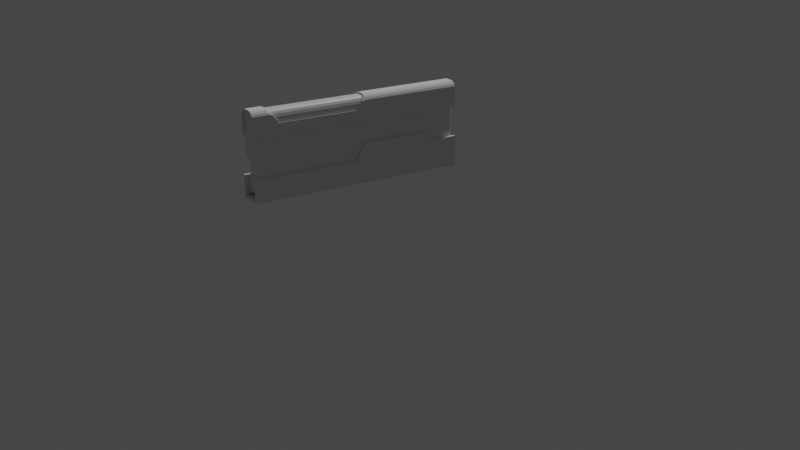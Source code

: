 # Source: gun.blend  (saved by Blender 2.91.10; exported with 4.5.12 LTS)
import bpy
from mathutils import Matrix  # noqa: F401  (used for matrix-valued properties, if any)

bpy.ops.wm.read_factory_settings(use_empty=True)
scene = bpy.context.scene
scene.name = 'Scene'

# ---- collections
col_collection = bpy.data.collections.new('Collection'); scene.collection.children.link(col_collection)

# ---- materials (node trees are filled in below, after node groups)
mat_material = bpy.data.materials.new('Material')
mat_material.alpha_threshold = 0.0
mat_material.use_transparent_shadow = False
mat_material.line_color = (0.0, 0.0, 0.0, 1.0)

# ---- material node trees
mat_material.use_nodes = True; mat_material.node_tree.nodes.clear()
_N = mat_material.node_tree.nodes; _L = mat_material.node_tree.links
n0 = _N.new('ShaderNodeOutputMaterial'); n0.name = 'Material Output'; n0.location = (300, 300)
n1 = _N.new('ShaderNodeBsdfPrincipled'); n1.name = 'Principled BSDF'; n1.location = (10, 300)
n1.distribution = 'GGX'
n1.subsurface_method = 'BURLEY'
n1.inputs[2].default_value = 0.4
n1.inputs[3].default_value = 1.45
n1.inputs[27].default_value = (0.0, 0.0, 0.0, 1.0)
n1.inputs[28].default_value = 1.0
_L.new(n1.outputs[0], n0.inputs[0])
n0.is_active_output = True

# ---- world
world_world = bpy.data.worlds.new('World'); scene.world = world_world
world_world.use_nodes = True; world_world.node_tree.nodes.clear()
_N = world_world.node_tree.nodes; _L = world_world.node_tree.links
n0 = _N.new('ShaderNodeOutputWorld'); n0.name = 'World Output'; n0.location = (300, 300)
n1 = _N.new('ShaderNodeBackground'); n1.name = 'Background'; n1.location = (10, 300)
n1.inputs[0].default_value = (0.05088, 0.05088, 0.05088, 1.0)
_L.new(n1.outputs[0], n0.inputs[0])
n0.is_active_output = True
world_world.color = (0.05088, 0.05088, 0.05088)
world_world.use_sun_shadow = False
world_world.sun_shadow_jitter_overblur = 0.0

# ---- cameras
cam_camera = bpy.data.cameras.new('Camera')
cam_camera.clip_end = 100.0
cam_camera.ortho_scale = 7.314

# ---- lights
light_light = bpy.data.lights.new('Light', 'POINT')
light_light.transmission_factor = 0.0
light_light.energy = 1000.0
light_light.shadow_soft_size = 0.1
light_light.shadow_maximum_resolution = 0.006
light_light.use_absolute_resolution = True

# ---- meshes
me_cube = bpy.data.meshes.new('Cube')
me_cube.from_pydata([(-0.003021, 0.01775, 0.04183), (0.0, 0.01473, 0.04183), (-0.002087, 0.01761, 0.04183), (-0.001245, 0.01718, 0.04183), (-0.0005769, 0.01651, 0.04183), (-0.0001478, 0.01567, 0.04183), (0.0, -0.01473, 0.04183), (-0.003021, -0.01775, 0.04183), (-0.0001478, -0.01567, 0.04183), (-0.0005769, -0.01651, 0.04183), (-0.001245, -0.01718, 0.04183), (-0.002087, -0.01761, 0.04183), (-0.4026, 0.01775, 0.0), (-0.4057, 0.01473, 0.0), (-0.4036, 0.01761, 0.0), (-0.4044, 0.01718, 0.0), (-0.4051, 0.01651, 0.0), (-0.4055, 0.01567, 0.0), (-0.4057, -0.01473, 0.0), (-0.4026, -0.01775, 0.0), (-0.4055, -0.01567, 0.0), (-0.4051, -0.01651, 0.0), (-0.4044, -0.01718, 0.0), (-0.4036, -0.01761, 0.0), (0.0, 0.01473, 0.0), (-0.003021, 0.01775, 0.0), (-0.0001478, 0.01567, 0.0), (-0.0005769, 0.01651, 0.0), (-0.001245, 0.01718, 0.0), (-0.002087, 0.01761, 0.0), (-0.003021, -0.01775, 0.0), (0.0, -0.01473, 0.0), (-0.002087, -0.01761, 0.0), (-0.001245, -0.01718, 0.0), (-0.0005769, -0.01651, 0.0), (-0.0001478, -0.01567, 0.0), (-0.4057, 0.01473, -0.05668), (-0.4026, 0.01775, -0.05668), (-0.4026, 0.01473, -0.05971), (-0.4055, 0.01567, -0.05668), (-0.4051, 0.01651, -0.05668), (-0.4055, 0.01473, -0.05762), (-0.4053, 0.0157, -0.05764), (-0.4049, 0.01647, -0.05761), (-0.4051, 0.01473, -0.05846), (-0.4049, 0.01566, -0.05842), (-0.4046, 0.01633, -0.05828), (-0.4026, 0.01761, -0.05762), (-0.4026, 0.01718, -0.05846), (-0.4036, 0.01761, -0.05668), (-0.4036, 0.01743, -0.05765), (-0.4036, 0.01703, -0.05842), (-0.4044, 0.01718, -0.05668), (-0.4044, 0.01702, -0.05761), (-0.4042, 0.01674, -0.05828), (-0.4036, 0.01473, -0.05956), (-0.4044, 0.01473, -0.05913), (-0.4026, 0.01567, -0.05956), (-0.4036, 0.01569, -0.05938), (-0.4044, 0.01566, -0.05898), (-0.4026, 0.01651, -0.05913), (-0.4036, 0.01647, -0.05898), (-0.4042, 0.01633, -0.05869), (-0.4057, -0.01473, -0.05668), (-0.4026, -0.01473, -0.05971), (-0.4026, -0.01775, -0.05668), (-0.4055, -0.01473, -0.05762), (-0.4051, -0.01473, -0.05846), (-0.4055, -0.01567, -0.05668), (-0.4053, -0.01569, -0.05765), (-0.4049, -0.01566, -0.05842), (-0.4051, -0.01651, -0.05668), (-0.4049, -0.01647, -0.05761), (-0.4046, -0.01633, -0.05828), (-0.4026, -0.01567, -0.05956), (-0.4026, -0.01651, -0.05913), (-0.4036, -0.01473, -0.05956), (-0.4036, -0.0157, -0.05938), (-0.4036, -0.01647, -0.05898), (-0.4044, -0.01473, -0.05913), (-0.4044, -0.01566, -0.05898), (-0.4042, -0.01633, -0.05869), (-0.4036, -0.01761, -0.05668), (-0.4044, -0.01718, -0.05668), (-0.4026, -0.01761, -0.05762), (-0.4036, -0.01743, -0.05764), (-0.4044, -0.01703, -0.05761), (-0.4026, -0.01718, -0.05846), (-0.4036, -0.01702, -0.05842), (-0.4042, -0.01674, -0.05828), (-0.003021, 0.01775, -0.05668), (0.0, 0.01473, -0.05668), (-0.003021, 0.01473, -0.05971), (-0.002087, 0.01761, -0.05668), (-0.001246, 0.01718, -0.05668), (-0.003021, 0.01761, -0.05762), (-0.002057, 0.01743, -0.05764), (-0.001286, 0.01703, -0.05761), (-0.003021, 0.01718, -0.05846), (-0.002091, 0.01702, -0.05842), (-0.001422, 0.01674, -0.05828), (-0.0001479, 0.01473, -0.05762), (-0.0005767, 0.01473, -0.05846), (-0.0001479, 0.01567, -0.05668), (-0.0003231, 0.01569, -0.05765), (-0.0007279, 0.01566, -0.05842), (-0.0005767, 0.01651, -0.05668), (-0.00073, 0.01647, -0.05761), (-0.001017, 0.01633, -0.05828), (-0.003021, 0.01567, -0.05956), (-0.003021, 0.01651, -0.05913), (-0.002087, 0.01473, -0.05956), (-0.002062, 0.0157, -0.05938), (-0.002094, 0.01647, -0.05898), (-0.001246, 0.01473, -0.05913), (-0.001285, 0.01566, -0.05898), (-0.001422, 0.01633, -0.05869), (-0.003021, -0.01775, -0.05668), (-0.003021, -0.01473, -0.05971), (0.0, -0.01473, -0.05668), (-0.003021, -0.01761, -0.05762), (-0.003021, -0.01718, -0.05846), (-0.002087, -0.01761, -0.05668), (-0.002062, -0.01743, -0.05765), (-0.002094, -0.01703, -0.05842), (-0.001246, -0.01718, -0.05668), (-0.001285, -0.01702, -0.05761), (-0.001422, -0.01674, -0.05828), (-0.002087, -0.01473, -0.05956), (-0.001246, -0.01473, -0.05913), (-0.003021, -0.01567, -0.05956), (-0.002057, -0.01569, -0.05938), (-0.001286, -0.01566, -0.05898), (-0.003021, -0.01651, -0.05913), (-0.002091, -0.01647, -0.05898), (-0.001422, -0.01633, -0.05869), (-0.0001479, -0.01567, -0.05668), (-0.0005767, -0.01651, -0.05668), (-0.0001479, -0.01473, -0.05762), (-0.0003231, -0.0157, -0.05764), (-0.0007279, -0.01647, -0.05761), (-0.0005767, -0.01473, -0.05846), (-0.00073, -0.01566, -0.05842), (-0.001017, -0.01633, -0.05828), (0.0, 0.01473, 0.07053), (-0.003021, 0.01775, 0.07068), (-0.0001478, 0.01567, 0.07057), (-0.0005769, 0.01651, 0.07062), (-0.001245, 0.01718, 0.07065), (-0.002087, 0.01761, 0.07067), (0.0, 0.005845, 0.08603), (-0.003021, 0.00622, 0.08905), (-0.0001478, 0.005961, 0.08697), (-0.0005769, 0.006066, 0.08781), (-0.001245, 0.006149, 0.08848), (-0.002087, 0.006202, 0.0889), (0.0, 0.01421, 0.07574), (-0.003021, 0.01719, 0.07636), (-0.0001478, 0.01513, 0.07593), (-0.0005769, 0.01596, 0.0761), (-0.001245, 0.01662, 0.07624), (-0.002087, 0.01704, 0.07633), (0.0, 0.01279, 0.08019), (-0.003021, 0.01555, 0.08148), (-0.0001478, 0.01364, 0.08059), (-0.0005769, 0.01441, 0.08095), (-0.001245, 0.01502, 0.08123), (-0.002087, 0.01542, 0.08142), (0.0, 0.01071, 0.08351), (-0.003021, 0.013, 0.08554), (-0.0001478, 0.01142, 0.08414), (-0.0005769, 0.01205, 0.08471), (-0.001245, 0.01256, 0.08516), (-0.002087, 0.01289, 0.08544), (0.0, 0.008398, 0.08539), (-0.003021, 0.009784, 0.08815), (-0.0001478, 0.008827, 0.08624), (-0.0005769, 0.009213, 0.08701), (-0.001245, 0.00952, 0.08762), (-0.002087, 0.009717, 0.08802), (0.0, -0.005845, 0.08603), (-0.003021, -0.00622, 0.08905), (-0.0001478, -0.005961, 0.08697), (-0.0005769, -0.006066, 0.08781), (-0.001245, -0.006149, 0.08848), (-0.002087, -0.006202, 0.0889), (0.0, -0.01473, 0.07053), (-0.003021, -0.01775, 0.07068), (-0.0001478, -0.01567, 0.07057), (-0.0005769, -0.01651, 0.07062), (-0.001245, -0.01718, 0.07065), (-0.002087, -0.01761, 0.07067), (0.0, -0.008398, 0.08539), (-0.003021, -0.009784, 0.08815), (-0.0001478, -0.008827, 0.08624), (-0.0005769, -0.009213, 0.08701), (-0.001245, -0.00952, 0.08762), (-0.002087, -0.009717, 0.08802), (0.0, -0.01071, 0.08351), (-0.003021, -0.013, 0.08554), (-0.0001478, -0.01142, 0.08414), (-0.0005769, -0.01205, 0.08471), (-0.001245, -0.01256, 0.08516), (-0.002087, -0.01289, 0.08544), (0.0, -0.01279, 0.08019), (-0.003021, -0.01555, 0.08148), (-0.0001478, -0.01364, 0.08059), (-0.0005769, -0.01441, 0.08095), (-0.001245, -0.01502, 0.08123), (-0.002087, -0.01542, 0.08142), (0.0, -0.01421, 0.07574), (-0.003021, -0.01719, 0.07636), (-0.0001478, -0.01513, 0.07593), (-0.0005769, -0.01596, 0.0761), (-0.001245, -0.01662, 0.07624), (-0.002087, -0.01704, 0.07633), (-0.4095, 0.01775, 0.04183), (-0.4107, 0.01657, 0.04183), (-0.4098, 0.0177, 0.04183), (-0.4102, 0.01753, 0.04183), (-0.4104, 0.01727, 0.04183), (-0.4106, 0.01694, 0.04183), (-0.4107, -0.01657, 0.04183), (-0.4095, -0.01775, 0.04183), (-0.4106, -0.01694, 0.04183), (-0.4104, -0.01727, 0.04183), (-0.4102, -0.01753, 0.04183), (-0.4098, -0.0177, 0.04183), (-0.4107, 0.006074, 0.08787), (-0.4095, 0.00622, 0.08905), (-0.4106, 0.006119, 0.08824), (-0.4104, 0.00616, 0.08857), (-0.4102, 0.006192, 0.08883), (-0.4098, 0.006213, 0.08899), (-0.4095, 0.01775, 0.07068), (-0.4107, 0.01657, 0.07062), (-0.4098, 0.0177, 0.07067), (-0.4102, 0.01753, 0.07067), (-0.4104, 0.01727, 0.07065), (-0.4106, 0.01694, 0.07064), (-0.4095, 0.009784, 0.08815), (-0.4107, 0.009242, 0.08707), (-0.4098, 0.009758, 0.0881), (-0.4102, 0.009681, 0.08795), (-0.4104, 0.009561, 0.08771), (-0.4106, 0.00941, 0.08741), (-0.4095, 0.013, 0.08554), (-0.4107, 0.0121, 0.08475), (-0.4098, 0.01296, 0.0855), (-0.4102, 0.01283, 0.08539), (-0.4104, 0.01263, 0.08522), (-0.4106, 0.01238, 0.08499), (-0.4095, 0.01555, 0.08148), (-0.4107, 0.01447, 0.08098), (-0.4098, 0.0155, 0.08145), (-0.4102, 0.01534, 0.08138), (-0.4104, 0.01511, 0.08127), (-0.4106, 0.0148, 0.08113), (-0.4095, 0.01719, 0.07636), (-0.4107, 0.01603, 0.07611), (-0.4098, 0.01713, 0.07634), (-0.4102, 0.01697, 0.07631), (-0.4104, 0.01671, 0.07626), (-0.4106, 0.01639, 0.07619), (-0.4107, -0.01657, 0.07062), (-0.4095, -0.01775, 0.07068), (-0.4106, -0.01694, 0.07064), (-0.4104, -0.01727, 0.07065), (-0.4102, -0.01753, 0.07067), (-0.4098, -0.0177, 0.07067), (-0.4095, -0.00622, 0.08905), (-0.4107, -0.006074, 0.08787), (-0.4098, -0.006213, 0.08899), (-0.4102, -0.006192, 0.08883), (-0.4104, -0.00616, 0.08857), (-0.4106, -0.006119, 0.08824), (-0.4107, -0.01603, 0.07611), (-0.4095, -0.01719, 0.07636), (-0.4106, -0.01639, 0.07619), (-0.4104, -0.01671, 0.07626), (-0.4102, -0.01697, 0.07631), (-0.4098, -0.01713, 0.07634), (-0.4107, -0.01447, 0.08098), (-0.4095, -0.01555, 0.08148), (-0.4106, -0.0148, 0.08113), (-0.4104, -0.01511, 0.08127), (-0.4102, -0.01534, 0.08138), (-0.4098, -0.0155, 0.08145), (-0.4107, -0.0121, 0.08475), (-0.4095, -0.013, 0.08554), (-0.4106, -0.01238, 0.08499), (-0.4104, -0.01263, 0.08522), (-0.4102, -0.01283, 0.08539), (-0.4098, -0.01296, 0.0855), (-0.4107, -0.009242, 0.08707), (-0.4095, -0.009784, 0.08815), (-0.4106, -0.00941, 0.08741), (-0.4104, -0.009561, 0.08771), (-0.4102, -0.009681, 0.08795), (-0.4098, -0.009758, 0.0881), (-0.4095, 0.01775, 0.01273), (-0.4107, 0.01657, 0.0127), (-0.4098, 0.0177, 0.01272), (-0.4102, 0.01753, 0.01271), (-0.4104, 0.01727, 0.0127), (-0.4106, 0.01694, 0.0127), (-0.4092, 0.01775, 0.009055), (-0.4104, 0.01657, 0.008898), (-0.4096, 0.0177, 0.009007), (-0.4099, 0.01753, 0.008963), (-0.4102, 0.01727, 0.008928), (-0.4104, 0.01694, 0.008906), (-0.4086, 0.01775, 0.005763), (-0.4097, 0.01657, 0.005425), (-0.4089, 0.0177, 0.005658), (-0.4092, 0.01753, 0.005564), (-0.4095, 0.01727, 0.005489), (-0.4096, 0.01694, 0.005441), (-0.4076, 0.01775, 0.003197), (-0.4086, 0.01657, 0.002616), (-0.4079, 0.0177, 0.003017), (-0.4082, 0.01753, 0.002856), (-0.4084, 0.01727, 0.002727), (-0.4085, 0.01694, 0.002645), (-0.4064, 0.01775, 0.001686), (-0.4072, 0.01657, 0.0007469), (-0.4067, 0.0177, 0.001396), (-0.4069, 0.01753, 0.001134), (-0.4071, 0.01727, 0.0009262), (-0.4072, 0.01694, 0.0007929), (-0.4095, -0.01775, 0.01273), (-0.4107, -0.01657, 0.0127), (-0.4098, -0.0177, 0.01272), (-0.4102, -0.01753, 0.01271), (-0.4104, -0.01727, 0.0127), (-0.4106, -0.01694, 0.0127), (-0.4064, -0.01775, 0.001686), (-0.4072, -0.01657, 0.0007469), (-0.4067, -0.0177, 0.001396), (-0.4069, -0.01753, 0.001134), (-0.4071, -0.01727, 0.0009262), (-0.4072, -0.01694, 0.0007929), (-0.4076, -0.01775, 0.003197), (-0.4086, -0.01657, 0.002616), (-0.4079, -0.0177, 0.003017), (-0.4082, -0.01753, 0.002856), (-0.4084, -0.01727, 0.002727), (-0.4085, -0.01694, 0.002645), (-0.4086, -0.01775, 0.005763), (-0.4097, -0.01657, 0.005425), (-0.4089, -0.0177, 0.005658), (-0.4092, -0.01753, 0.005564), (-0.4095, -0.01727, 0.005489), (-0.4096, -0.01694, 0.005441), (-0.4092, -0.01775, 0.009055), (-0.4104, -0.01657, 0.008898), (-0.4096, -0.0177, 0.009007), (-0.4099, -0.01753, 0.008963), (-0.4102, -0.01727, 0.008928), (-0.4104, -0.01694, 0.008906), (-0.4057, 0.01657, 0.0), (-0.4029, 0.01775, 0.0), (-0.4045, 0.01767, 0.0), (-0.4046, 0.01726, 0.0), (-0.4052, 0.01668, 0.0), (-0.4056, 0.01657, 0.0), (-0.4057, 0.01657, 0.0), (-0.4055, 0.01694, 0.0), (-0.4051, 0.01727, 0.0), (-0.4045, 0.01753, 0.0), (-0.4038, 0.0177, 0.0), (-0.4029, -0.01775, 0.0), (-0.4057, -0.01657, 0.0), (-0.4057, -0.01657, 0.0), (-0.4056, -0.01657, 0.0), (-0.4052, -0.01668, 0.0), (-0.4046, -0.01726, 0.0), (-0.4045, -0.01767, 0.0), (-0.4038, -0.0177, 0.0), (-0.4045, -0.01753, 0.0), (-0.4051, -0.01727, 0.0), (-0.4055, -0.01694, 0.0)], [], [(14, 15, 363, 362), (216, 234, 145, 0), (211, 277, 265, 187), (229, 151, 175, 240), (24, 31, 119, 91), (7, 187, 265, 223), (223, 330, 354, 348, 342, 336, 371, 19, 30, 7), (240, 175, 169, 246), (30, 19, 65, 117), (38, 92, 118, 64), (18, 13, 36, 63), (1, 144, 156, 162, 168, 174, 150, 180, 192, 198, 204, 210, 186, 6), (222, 264, 276, 282, 288, 294, 271, 228, 241, 247, 253, 259, 235, 217), (181, 270, 295, 193), (193, 295, 289, 199), (199, 289, 283, 205), (301, 307, 355, 331), (258, 157, 145, 234), (205, 283, 277, 211), (246, 169, 163, 252), (252, 163, 157, 258), (151, 229, 270, 181), (1, 6, 31, 24), (307, 313, 349, 355), (313, 319, 343, 349), (319, 325, 337, 343), (325, 360, 372, 337), (12, 14, 362, 361), (12, 25, 90, 37), (373, 372, 360, 366, 13, 18), (15, 16, 364, 363), (16, 17, 365, 364), (17, 13, 366, 365), (18, 20, 374, 373), (20, 21, 375, 374), (21, 22, 376, 375), (22, 23, 377, 376), (23, 19, 371, 377), (36, 39, 42, 41), (39, 40, 43, 42), (40, 52, 53, 43), (41, 42, 45, 44), (42, 43, 46, 45), (43, 53, 54, 46), (37, 47, 50, 49), (47, 48, 51, 50), (48, 60, 61, 51), (49, 50, 53, 52), (50, 51, 54, 53), (51, 61, 62, 54), (38, 55, 58, 57), (55, 56, 59, 58), (56, 44, 45, 59), (57, 58, 61, 60), (58, 59, 62, 61), (59, 45, 46, 62), (46, 54, 62), (63, 66, 69, 68), (66, 67, 70, 69), (67, 79, 80, 70), (68, 69, 72, 71), (69, 70, 73, 72), (70, 80, 81, 73), (64, 74, 77, 76), (74, 75, 78, 77), (75, 87, 88, 78), (76, 77, 80, 79), (77, 78, 81, 80), (78, 88, 89, 81), (65, 82, 85, 84), (82, 83, 86, 85), (83, 71, 72, 86), (84, 85, 88, 87), (85, 86, 89, 88), (86, 72, 73, 89), (73, 81, 89), (90, 93, 96, 95), (93, 94, 97, 96), (94, 106, 107, 97), (95, 96, 99, 98), (96, 97, 100, 99), (97, 107, 108, 100), (91, 101, 104, 103), (101, 102, 105, 104), (102, 114, 115, 105), (103, 104, 107, 106), (104, 105, 108, 107), (105, 115, 116, 108), (92, 109, 112, 111), (109, 110, 113, 112), (110, 98, 99, 113), (111, 112, 115, 114), (112, 113, 116, 115), (113, 99, 100, 116), (100, 108, 116), (117, 120, 123, 122), (120, 121, 124, 123), (121, 133, 134, 124), (122, 123, 126, 125), (123, 124, 127, 126), (124, 134, 135, 127), (118, 128, 131, 130), (128, 129, 132, 131), (129, 141, 142, 132), (130, 131, 134, 133), (131, 132, 135, 134), (132, 142, 143, 135), (119, 136, 139, 138), (136, 137, 140, 139), (137, 125, 126, 140), (138, 139, 142, 141), (139, 140, 143, 142), (140, 126, 127, 143), (127, 135, 143), (31, 6, 8, 35), (35, 8, 9, 34), (34, 9, 10, 33), (33, 10, 11, 32), (32, 11, 7, 30), (25, 0, 2, 29), (29, 2, 3, 28), (28, 3, 4, 27), (27, 4, 5, 26), (26, 5, 1, 24), (38, 64, 76, 55), (55, 76, 79, 56), (56, 79, 67, 44), (44, 67, 66, 41), (41, 66, 63, 36), (92, 38, 57, 109), (109, 57, 60, 110), (110, 60, 48, 98), (98, 48, 47, 95), (95, 47, 37, 90), (64, 118, 130, 74), (74, 130, 133, 75), (75, 133, 121, 87), (87, 121, 120, 84), (84, 120, 117, 65), (118, 92, 111, 128), (128, 111, 114, 129), (129, 114, 102, 141), (141, 102, 101, 138), (138, 101, 91, 119), (18, 63, 68, 20), (20, 68, 71, 21), (21, 71, 83, 22), (22, 83, 82, 23), (23, 82, 65, 19), (119, 31, 35, 136), (136, 35, 34, 137), (137, 34, 33, 125), (125, 33, 32, 122), (122, 32, 30, 117), (12, 37, 49, 14), (14, 49, 52, 15), (15, 52, 40, 16), (16, 40, 39, 17), (17, 39, 36, 13), (90, 25, 29, 93), (93, 29, 28, 94), (94, 28, 27, 106), (106, 27, 26, 103), (103, 26, 24, 91), (192, 180, 182, 194), (194, 182, 183, 195), (195, 183, 184, 196), (196, 184, 185, 197), (197, 185, 181, 193), (198, 192, 194, 200), (200, 194, 195, 201), (201, 195, 196, 202), (202, 196, 197, 203), (203, 197, 193, 199), (204, 198, 200, 206), (206, 200, 201, 207), (207, 201, 202, 208), (208, 202, 203, 209), (209, 203, 199, 205), (210, 204, 206, 212), (212, 206, 207, 213), (213, 207, 208, 214), (214, 208, 209, 215), (215, 209, 205, 211), (186, 210, 212, 188), (188, 212, 213, 189), (189, 213, 214, 190), (190, 214, 215, 191), (191, 215, 211, 187), (150, 174, 176, 152), (152, 176, 177, 153), (153, 177, 178, 154), (154, 178, 179, 155), (155, 179, 175, 151), (174, 168, 170, 176), (176, 170, 171, 177), (177, 171, 172, 178), (178, 172, 173, 179), (179, 173, 169, 175), (168, 162, 164, 170), (170, 164, 165, 171), (171, 165, 166, 172), (172, 166, 167, 173), (173, 167, 163, 169), (162, 156, 158, 164), (164, 158, 159, 165), (165, 159, 160, 166), (166, 160, 161, 167), (167, 161, 157, 163), (156, 144, 146, 158), (158, 146, 147, 159), (159, 147, 148, 160), (160, 148, 149, 161), (161, 149, 145, 157), (144, 1, 5, 146), (146, 5, 4, 147), (147, 4, 3, 148), (148, 3, 2, 149), (149, 2, 0, 145), (151, 181, 185, 155), (155, 185, 184, 154), (154, 184, 183, 153), (153, 183, 182, 152), (152, 182, 180, 150), (187, 7, 11, 191), (191, 11, 10, 190), (190, 10, 9, 189), (189, 9, 8, 188), (188, 8, 6, 186), (216, 0, 25, 12, 361, 324, 318, 312, 306, 300), (360, 367, 368, 369, 370, 361, 362, 363, 364, 365, 366), (371, 378, 379, 380, 381, 372, 373, 374, 375, 376, 377), (271, 294, 296, 275), (275, 296, 297, 274), (274, 297, 298, 273), (273, 298, 299, 272), (272, 299, 295, 270), (294, 288, 290, 296), (296, 290, 291, 297), (297, 291, 292, 298), (298, 292, 293, 299), (299, 293, 289, 295), (288, 282, 284, 290), (290, 284, 285, 291), (291, 285, 286, 292), (292, 286, 287, 293), (293, 287, 283, 289), (282, 276, 278, 284), (284, 278, 279, 285), (285, 279, 280, 286), (286, 280, 281, 287), (287, 281, 277, 283), (276, 264, 266, 278), (278, 266, 267, 279), (279, 267, 268, 280), (280, 268, 269, 281), (281, 269, 265, 277), (241, 228, 230, 245), (245, 230, 231, 244), (244, 231, 232, 243), (243, 232, 233, 242), (242, 233, 229, 240), (247, 241, 245, 251), (251, 245, 244, 250), (250, 244, 243, 249), (249, 243, 242, 248), (248, 242, 240, 246), (253, 247, 251, 257), (257, 251, 250, 256), (256, 250, 249, 255), (255, 249, 248, 254), (254, 248, 246, 252), (259, 253, 257, 263), (263, 257, 256, 262), (262, 256, 255, 261), (261, 255, 254, 260), (260, 254, 252, 258), (235, 259, 263, 239), (239, 263, 262, 238), (238, 262, 261, 237), (237, 261, 260, 236), (236, 260, 258, 234), (217, 235, 239, 221), (221, 239, 238, 220), (220, 238, 237, 219), (219, 237, 236, 218), (218, 236, 234, 216), (228, 271, 275, 230), (230, 275, 274, 231), (231, 274, 273, 232), (232, 273, 272, 233), (233, 272, 270, 229), (264, 222, 224, 266), (266, 224, 225, 267), (267, 225, 226, 268), (268, 226, 227, 269), (269, 227, 223, 265), (307, 301, 305, 311), (311, 305, 304, 310), (310, 304, 303, 309), (309, 303, 302, 308), (308, 302, 300, 306), (331, 355, 359, 335), (335, 359, 358, 334), (334, 358, 357, 333), (333, 357, 356, 332), (332, 356, 354, 330), (313, 307, 311, 317), (317, 311, 310, 316), (316, 310, 309, 315), (315, 309, 308, 314), (314, 308, 306, 312), (355, 349, 353, 359), (359, 353, 352, 358), (358, 352, 351, 357), (357, 351, 350, 356), (356, 350, 348, 354), (319, 313, 317, 323), (323, 317, 316, 322), (322, 316, 315, 321), (321, 315, 314, 320), (320, 314, 312, 318), (349, 343, 347, 353), (353, 347, 346, 352), (352, 346, 345, 351), (351, 345, 344, 350), (350, 344, 342, 348), (325, 319, 323, 329), (329, 323, 322, 328), (328, 322, 321, 327), (327, 321, 320, 326), (326, 320, 318, 324), (343, 337, 341, 347), (347, 341, 340, 346), (346, 340, 339, 345), (345, 339, 338, 344), (344, 338, 336, 342), (360, 325, 329, 367), (367, 329, 328, 368), (368, 328, 327, 369), (369, 327, 326, 370), (370, 326, 324, 361), (337, 372, 381, 341), (341, 381, 380, 340), (340, 380, 379, 339), (339, 379, 378, 338), (338, 378, 371, 336), (301, 217, 221, 305), (305, 221, 220, 304), (304, 220, 219, 303), (303, 219, 218, 302), (302, 218, 216, 300), (222, 331, 335, 224), (224, 335, 334, 225), (225, 334, 333, 226), (226, 333, 332, 227), (227, 332, 330, 223), (217, 301, 331, 222)])
_uv = me_cube.uv_layers.new(name='UVMap')
_uv.uv.foreach_set('vector', [0.375, 0.249, 0.375, 0.2459, 0.375, 0.2465, 0.375, 0.2494, 0.375, 0.2507, 0.5277, 0.2507, 0.5277, 0.4982, 0.375, 0.4982, 0.5578, 0.7518, 0.5578, 0.9993, 0.5277, 0.9993, 0.5277, 0.7518, 0.8743, 0.5812, 0.6268, 0.5812, 0.6268, 0.5561, 0.8743, 0.5561, 0.375, 0.5213, 0.375, 0.7287, 0.375, 0.7287, 0.375, 0.5213, 0.375, 0.7518, 0.5277, 0.7518, 0.5277, 0.9993, 0.375, 0.9993, 0.375, 0.002159, 0.375, 0.00182, 0.375, 0.002034, 0.375, 0.00256, 0.375, 0.002616, 0.375, 0.002001, 0.375, 0.005027, 0.375, 0.005585, 0.375, 0.7444, 0.375, 0.7445, 0.8743, 0.5561, 0.6268, 0.5561, 0.6268, 0.5335, 0.8743, 0.5335, 0.375, 0.7519, 0.375, 0.9981, 0.375, 0.9981, 0.375, 0.7519, 0.1269, 0.5213, 0.3731, 0.5213, 0.3731, 0.7287, 0.1269, 0.7287, 0.375, 0.02127, 0.375, 0.2287, 0.375, 0.2287, 0.375, 0.02127, 0.375, 0.5213, 0.5269, 0.5213, 0.5545, 0.5249, 0.5781, 0.5349, 0.5957, 0.5496, 0.6056, 0.5659, 0.609, 0.5838, 0.609, 0.6662, 0.6056, 0.6841, 0.5957, 0.7004, 0.5781, 0.7151, 0.5545, 0.7251, 0.5269, 0.7287, 0.375, 0.7287, 0.375, 0.008322, 0.5274, 0.008322, 0.5565, 0.01217, 0.5822, 0.02312, 0.6022, 0.03979, 0.6145, 0.05993, 0.6187, 0.08224, 0.6187, 0.1678, 0.6145, 0.1901, 0.6022, 0.2102, 0.5822, 0.2269, 0.5565, 0.2378, 0.5274, 0.2417, 0.375, 0.2417, 0.6268, 0.6688, 0.8743, 0.6688, 0.8743, 0.6939, 0.6268, 0.6939, 0.6268, 0.6939, 0.8743, 0.6939, 0.8743, 0.7165, 0.6268, 0.7165, 0.625, 0.7518, 0.625, 0.9993, 0.5849, 0.9993, 0.5849, 0.7518, 0.375, 0.2417, 0.375, 0.2417, 0.375, 0.008322, 0.375, 0.008322, 0.5578, 0.2507, 0.5578, 0.4982, 0.5277, 0.4982, 0.5277, 0.2507, 0.5849, 0.7518, 0.5849, 0.9993, 0.5578, 0.9993, 0.5578, 0.7518, 0.625, 0.2507, 0.625, 0.4982, 0.5849, 0.4982, 0.5849, 0.2507, 0.5849, 0.2507, 0.5849, 0.4982, 0.5578, 0.4982, 0.5578, 0.2507, 0.6268, 0.5812, 0.8743, 0.5812, 0.8743, 0.6688, 0.6268, 0.6688, 0.375, 0.5213, 0.375, 0.7287, 0.375, 0.7287, 0.375, 0.5213, 0.375, 0.2417, 0.375, 0.2417, 0.375, 0.008322, 0.375, 0.008322, 0.375, 0.2417, 0.375, 0.2417, 0.375, 0.008322, 0.375, 0.008322, 0.375, 0.2417, 0.375, 0.2417, 0.375, 0.008322, 0.375, 0.008322, 0.375, 0.2417, 0.375, 0.2417, 0.375, 0.008322, 0.375, 0.008322, 0.375, 0.25, 0.375, 0.249, 0.375, 0.2494, 0.375, 0.25, 0.375, 0.2519, 0.375, 0.4981, 0.375, 0.4981, 0.375, 0.2519, 0.375, 0.008322, 0.375, 0.008322, 0.375, 0.2417, 0.375, 0.2417, 0.375, 0.2287, 0.375, 0.02127, 0.375, 0.2459, 0.375, 0.2412, 0.375, 0.2424, 0.375, 0.2465, 0.375, 0.2412, 0.375, 0.2353, 0.375, 0.2417, 0.375, 0.2424, 0.375, 0.2353, 0.375, 0.2287, 0.375, 0.2417, 0.375, 0.2417, 0.375, 1.0, 0.375, 0.9999, 0.375, 0.9999, 0.375, 1.0, 0.375, 0.9999, 0.375, 0.9996, 0.375, 0.9997, 0.375, 0.9999, 0.375, 0.9996, 0.375, 0.9992, 0.375, 0.9993, 0.375, 0.9997, 0.375, 0.9992, 0.375, 0.9987, 0.375, 0.9993, 0.375, 0.9993, 0.375, 0.9987, 0.375, 0.9981, 0.375, 0.9983, 0.375, 0.9993, 0.375, 0.2287, 0.375, 0.2353, 0.375, 0.2355, 0.375, 0.2287, 0.375, 0.2353, 0.375, 0.2412, 0.375, 0.2409, 0.375, 0.2355, 0.375, 0.2412, 0.375, 0.25, 0.375, 0.25, 0.375, 0.2409, 0.375, 0.2287, 0.375, 0.2355, 0.375, 0.2353, 0.375, 0.2287, 0.375, 0.2355, 0.375, 0.2409, 0.375, 0.24, 0.375, 0.2353, 0.375, 0.2409, 0.375, 0.25, 0.375, 0.25, 0.375, 0.24, 0.375, 0.2519, 0.375, 0.2519, 0.375, 0.2513, 0.375, 0.2513, 0.375, 0.2519, 0.375, 0.2519, 0.375, 0.2513, 0.375, 0.2513, 0.1269, 0.5041, 0.1269, 0.5, 0.1263, 0.5, 0.1263, 0.5051, 0.375, 0.2513, 0.375, 0.2513, 0.375, 0.2508, 0.375, 0.2508, 0.375, 0.2513, 0.375, 0.2513, 0.375, 0.2509, 0.375, 0.2508, 0.1263, 0.5051, 0.1263, 0.5, 0.1259, 0.5, 0.1259, 0.5072, 0.1269, 0.5213, 0.1263, 0.5213, 0.1263, 0.5145, 0.1269, 0.5147, 0.1263, 0.5213, 0.1258, 0.5213, 0.1258, 0.5147, 0.1263, 0.5145, 0.1258, 0.5213, 0.125, 0.5213, 0.125, 0.5147, 0.1258, 0.5147, 0.1269, 0.5147, 0.1263, 0.5145, 0.1263, 0.509, 0.1269, 0.5088, 0.1263, 0.5145, 0.1258, 0.5147, 0.1259, 0.51, 0.1263, 0.509, 0.1258, 0.5147, 0.125, 0.5147, 0.125, 0.51, 0.1259, 0.51, 0.375, 0.24, 0.375, 0.25, 0.375, 0.24, 0.375, 0.02127, 0.375, 0.02127, 0.375, 0.01452, 0.375, 0.0147, 0.375, 0.02127, 0.375, 0.02127, 0.375, 0.01474, 0.375, 0.01452, 0.1254, 0.7287, 0.125, 0.7287, 0.125, 0.7353, 0.1254, 0.7353, 0.375, 0.0147, 0.375, 0.01452, 0.375, 0.009047, 0.375, 0.008769, 0.375, 0.01452, 0.375, 0.01474, 0.375, 0.01002, 0.375, 0.009047, 0.1254, 0.7353, 0.125, 0.7353, 0.125, 0.74, 0.1256, 0.74, 0.1269, 0.7287, 0.1269, 0.7353, 0.1263, 0.7355, 0.1263, 0.7287, 0.1269, 0.7353, 0.1269, 0.7412, 0.1263, 0.7409, 0.1263, 0.7355, 0.1269, 0.7412, 0.1269, 0.75, 0.1263, 0.75, 0.1263, 0.7409, 0.1263, 0.7287, 0.1263, 0.7355, 0.1258, 0.7353, 0.1258, 0.7287, 0.1263, 0.7355, 0.1263, 0.7409, 0.1259, 0.74, 0.1258, 0.7353, 0.1263, 0.7409, 0.1263, 0.75, 0.1259, 0.75, 0.1259, 0.74, 0.375, 0.9981, 0.375, 0.9987, 0.375, 0.9987, 0.375, 0.9981, 0.375, 0.9987, 0.375, 0.9992, 0.375, 0.9992, 0.375, 0.9987, 0.375, 0.00406, 0.375, 0.0, 0.375, 0.0, 0.375, 0.005125, 0.375, 0.9981, 0.375, 0.9987, 0.375, 0.9987, 0.375, 0.9981, 0.375, 0.9987, 0.375, 0.9992, 0.375, 0.9991, 0.375, 0.9987, 0.375, 0.005125, 0.375, 0.0, 0.375, 0.0, 0.375, 0.00716, 0.1256, 0.74, 0.1259, 0.75, 0.1259, 0.75, 0.375, 0.4981, 0.375, 0.4987, 0.375, 0.4987, 0.375, 0.4981, 0.375, 0.4987, 0.375, 0.4992, 0.375, 0.4992, 0.375, 0.4987, 0.375, 0.4992, 0.375, 0.5, 0.375, 0.5, 0.375, 0.4992, 0.375, 0.4981, 0.375, 0.4987, 0.375, 0.4987, 0.375, 0.4981, 0.375, 0.4987, 0.375, 0.4992, 0.375, 0.4991, 0.375, 0.4987, 0.375, 0.4992, 0.375, 0.5, 0.375, 0.5, 0.375, 0.4991, 0.375, 0.5213, 0.375, 0.5213, 0.375, 0.5145, 0.375, 0.5147, 0.375, 0.5213, 0.375, 0.5213, 0.375, 0.5147, 0.375, 0.5145, 0.375, 0.5213, 0.375, 0.5213, 0.375, 0.5147, 0.375, 0.5147, 0.375, 0.5147, 0.375, 0.5145, 0.375, 0.509, 0.375, 0.5088, 0.375, 0.5145, 0.375, 0.5147, 0.375, 0.51, 0.375, 0.509, 0.375, 0.5147, 0.375, 0.5147, 0.375, 0.51, 0.375, 0.51, 0.3731, 0.5213, 0.3731, 0.5147, 0.3737, 0.5145, 0.3737, 0.5213, 0.3731, 0.5147, 0.3731, 0.5088, 0.3737, 0.5091, 0.3737, 0.5145, 0.3731, 0.5088, 0.3731, 0.5, 0.3737, 0.5, 0.3737, 0.5091, 0.3737, 0.5213, 0.3737, 0.5145, 0.3742, 0.5147, 0.3742, 0.5213, 0.3737, 0.5145, 0.3737, 0.5091, 0.3741, 0.51, 0.3742, 0.5147, 0.3737, 0.5091, 0.3737, 0.5, 0.3741, 0.5, 0.3741, 0.51, 0.375, 0.4991, 0.375, 0.5, 0.375, 0.4991, 0.375, 0.7519, 0.375, 0.7519, 0.375, 0.7513, 0.375, 0.7513, 0.375, 0.7519, 0.375, 0.7519, 0.375, 0.7513, 0.375, 0.7513, 0.3731, 0.7459, 0.3731, 0.75, 0.3737, 0.75, 0.3737, 0.7449, 0.375, 0.7513, 0.375, 0.7513, 0.375, 0.7508, 0.375, 0.7508, 0.375, 0.7513, 0.375, 0.7513, 0.375, 0.7509, 0.375, 0.7508, 0.3737, 0.7449, 0.3737, 0.75, 0.3741, 0.75, 0.3741, 0.7428, 0.3731, 0.7287, 0.3737, 0.7287, 0.3737, 0.7355, 0.3731, 0.7353, 0.3737, 0.7287, 0.3742, 0.7287, 0.3742, 0.7353, 0.3737, 0.7355, 0.3742, 0.7287, 0.375, 0.7287, 0.375, 0.7353, 0.3742, 0.7353, 0.3731, 0.7353, 0.3737, 0.7355, 0.3737, 0.741, 0.3731, 0.7412, 0.3737, 0.7355, 0.3742, 0.7353, 0.3741, 0.74, 0.3737, 0.741, 0.3742, 0.7353, 0.375, 0.7353, 0.375, 0.74, 0.3741, 0.74, 0.375, 0.7287, 0.375, 0.7353, 0.375, 0.7355, 0.375, 0.7287, 0.375, 0.7353, 0.375, 0.7412, 0.375, 0.7409, 0.375, 0.7355, 0.375, 0.7412, 0.375, 0.75, 0.375, 0.75, 0.375, 0.7409, 0.375, 0.7287, 0.375, 0.7355, 0.375, 0.7353, 0.375, 0.7287, 0.375, 0.7355, 0.375, 0.7409, 0.375, 0.74, 0.375, 0.7353, 0.375, 0.7409, 0.375, 0.75, 0.375, 0.75, 0.375, 0.74, 0.3741, 0.7428, 0.375, 0.74, 0.375, 0.74, 0.375, 0.7287, 0.375, 0.7287, 0.375, 0.7353, 0.375, 0.7353, 0.375, 0.7353, 0.375, 0.7353, 0.375, 0.7412, 0.375, 0.7412, 0.375, 0.7412, 0.375, 0.7412, 0.375, 0.7477, 0.375, 0.7477, 0.375, 0.7477, 0.375, 0.7477, 0.375, 0.7462, 0.375, 0.7461, 0.375, 0.7461, 0.375, 0.7462, 0.375, 0.7445, 0.375, 0.7444, 0.375, 0.4981, 0.375, 0.4982, 0.375, 0.4987, 0.375, 0.4987, 0.375, 0.4987, 0.375, 0.4987, 0.375, 0.4992, 0.375, 0.4992, 0.375, 0.4992, 0.375, 0.4992, 0.375, 0.5088, 0.375, 0.5088, 0.375, 0.5088, 0.375, 0.5088, 0.375, 0.5147, 0.375, 0.5147, 0.375, 0.5147, 0.375, 0.5147, 0.375, 0.5213, 0.375, 0.5213, 0.1269, 0.5213, 0.1269, 0.7287, 0.1263, 0.7287, 0.1263, 0.5213, 0.1263, 0.5213, 0.1263, 0.7287, 0.1258, 0.7287, 0.1258, 0.5213, 0.1258, 0.5213, 0.1258, 0.7287, 0.125, 0.7287, 0.125, 0.5213, 0.375, 0.2287, 0.375, 0.02127, 0.375, 0.02127, 0.375, 0.2287, 0.375, 0.2287, 0.375, 0.02127, 0.375, 0.02127, 0.375, 0.2287, 0.3731, 0.5213, 0.1269, 0.5213, 0.1269, 0.5147, 0.3731, 0.5147, 0.3731, 0.5147, 0.1269, 0.5147, 0.1269, 0.5088, 0.3731, 0.5088, 0.3731, 0.5088, 0.1269, 0.5088, 0.1269, 0.5, 0.3731, 0.5, 0.375, 0.4981, 0.375, 0.2519, 0.375, 0.2519, 0.375, 0.4981, 0.375, 0.4981, 0.375, 0.2519, 0.375, 0.2519, 0.375, 0.4981, 0.1269, 0.7287, 0.3731, 0.7287, 0.3731, 0.7353, 0.1269, 0.7353, 0.1269, 0.7353, 0.3731, 0.7353, 0.3731, 0.7412, 0.1269, 0.7412, 0.1269, 0.7412, 0.3731, 0.7412, 0.3731, 0.75, 0.1269, 0.75, 0.375, 0.9981, 0.375, 0.7519, 0.375, 0.7519, 0.375, 0.9981, 0.375, 0.9981, 0.375, 0.7519, 0.375, 0.7519, 0.375, 0.9981, 0.3731, 0.7287, 0.3731, 0.5213, 0.3737, 0.5213, 0.3737, 0.7287, 0.3737, 0.7287, 0.3737, 0.5213, 0.3742, 0.5213, 0.3742, 0.7287, 0.3742, 0.7287, 0.3742, 0.5213, 0.375, 0.5213, 0.375, 0.7287, 0.375, 0.7287, 0.375, 0.5213, 0.375, 0.5213, 0.375, 0.7287, 0.375, 0.7287, 0.375, 0.5213, 0.375, 0.5213, 0.375, 0.7287, 0.375, 0.02127, 0.375, 0.02127, 0.375, 0.0147, 0.375, 0.0147, 0.375, 0.0147, 0.375, 0.0147, 0.375, 0.008769, 0.375, 0.008767, 0.375, 0.008767, 0.375, 0.008769, 0.375, 0.0, 0.375, 0.0, 0.375, 0.9992, 0.375, 0.9992, 0.375, 0.9987, 0.375, 0.9987, 0.375, 0.9987, 0.375, 0.9987, 0.375, 0.9981, 0.375, 0.9981, 0.375, 0.7287, 0.375, 0.7287, 0.375, 0.7353, 0.375, 0.7353, 0.375, 0.7353, 0.375, 0.7353, 0.375, 0.7412, 0.375, 0.7412, 0.375, 0.7412, 0.375, 0.7412, 0.375, 0.7508, 0.375, 0.7508, 0.375, 0.7508, 0.375, 0.7508, 0.375, 0.7513, 0.375, 0.7513, 0.375, 0.7513, 0.375, 0.7513, 0.375, 0.7519, 0.375, 0.7519, 0.375, 0.2519, 0.375, 0.2519, 0.375, 0.2513, 0.375, 0.2513, 0.375, 0.2513, 0.375, 0.2513, 0.375, 0.2508, 0.375, 0.2508, 0.375, 0.2508, 0.375, 0.2508, 0.375, 0.2412, 0.375, 0.2412, 0.375, 0.2412, 0.375, 0.2412, 0.375, 0.2353, 0.375, 0.2353, 0.375, 0.2353, 0.375, 0.2353, 0.375, 0.2287, 0.375, 0.2287, 0.375, 0.4981, 0.375, 0.4981, 0.375, 0.4987, 0.375, 0.4987, 0.375, 0.4987, 0.375, 0.4987, 0.375, 0.4992, 0.375, 0.4992, 0.375, 0.4992, 0.375, 0.4992, 0.375, 0.5088, 0.375, 0.5088, 0.375, 0.5088, 0.375, 0.5088, 0.375, 0.5147, 0.375, 0.5147, 0.375, 0.5147, 0.375, 0.5147, 0.375, 0.5213, 0.375, 0.5213, 0.6056, 0.6841, 0.609, 0.6662, 0.614, 0.667, 0.6101, 0.6871, 0.6101, 0.6871, 0.614, 0.667, 0.6184, 0.6677, 0.6142, 0.6899, 0.6142, 0.6899, 0.6184, 0.6677, 0.6249, 0.6693, 0.6204, 0.693, 0.6258, 0.693, 0.6258, 0.6693, 0.6263, 0.6689, 0.6263, 0.6937, 0.6263, 0.6937, 0.6263, 0.6689, 0.6268, 0.6688, 0.6268, 0.6939, 0.5957, 0.7004, 0.6056, 0.6841, 0.6101, 0.6871, 0.599, 0.7054, 0.599, 0.7054, 0.6101, 0.6871, 0.6142, 0.6899, 0.602, 0.7099, 0.602, 0.7099, 0.6142, 0.6899, 0.6198, 0.6946, 0.6067, 0.716, 0.6258, 0.716, 0.6258, 0.6946, 0.6263, 0.6941, 0.6263, 0.7164, 0.6263, 0.7164, 0.6263, 0.6941, 0.6268, 0.6939, 0.6268, 0.7165, 0.5781, 0.7151, 0.5957, 0.7004, 0.599, 0.7054, 0.5802, 0.7211, 0.5802, 0.7211, 0.599, 0.7054, 0.602, 0.7099, 0.5821, 0.7265, 0.5821, 0.7265, 0.602, 0.7099, 0.606, 0.7169, 0.5852, 0.7342, 0.5855, 0.7508, 0.6242, 0.7508, 0.6248, 0.7513, 0.5851, 0.7513, 0.5851, 0.7513, 0.6248, 0.7513, 0.625, 0.7518, 0.5849, 0.7518, 0.5545, 0.7251, 0.5781, 0.7151, 0.5802, 0.7211, 0.5555, 0.7316, 0.5555, 0.7316, 0.5802, 0.7211, 0.5821, 0.7265, 0.5564, 0.7374, 0.5564, 0.7374, 0.5821, 0.7265, 0.5845, 0.7346, 0.5581, 0.7459, 0.5581, 0.7508, 0.5845, 0.7508, 0.5848, 0.7513, 0.5579, 0.7513, 0.5579, 0.7513, 0.5848, 0.7513, 0.5849, 0.7518, 0.5578, 0.7518, 0.5269, 0.7287, 0.5545, 0.7251, 0.5555, 0.7316, 0.5272, 0.7353, 0.5272, 0.7353, 0.5555, 0.7316, 0.5564, 0.7374, 0.5274, 0.7412, 0.5274, 0.7412, 0.5564, 0.7374, 0.5575, 0.7461, 0.5279, 0.75, 0.5279, 0.7508, 0.5575, 0.7508, 0.5577, 0.7513, 0.5278, 0.7513, 0.5278, 0.7513, 0.5577, 0.7513, 0.5578, 0.7518, 0.5277, 0.7518, 0.609, 0.5838, 0.6056, 0.5659, 0.6101, 0.5629, 0.614, 0.583, 0.614, 0.583, 0.6101, 0.5629, 0.6142, 0.5601, 0.6184, 0.5823, 0.6184, 0.5823, 0.6142, 0.5601, 0.6204, 0.557, 0.6249, 0.5807, 0.6258, 0.5807, 0.6258, 0.557, 0.6263, 0.5563, 0.6263, 0.5811, 0.6263, 0.5811, 0.6263, 0.5563, 0.6268, 0.5561, 0.6268, 0.5812, 0.6056, 0.5659, 0.5957, 0.5496, 0.599, 0.5446, 0.6101, 0.5629, 0.6101, 0.5629, 0.599, 0.5446, 0.602, 0.5401, 0.6142, 0.5601, 0.6142, 0.5601, 0.602, 0.5401, 0.6067, 0.534, 0.6198, 0.5554, 0.6258, 0.5554, 0.6258, 0.534, 0.6263, 0.5336, 0.6263, 0.5559, 0.6263, 0.5559, 0.6263, 0.5336, 0.6268, 0.5335, 0.6268, 0.5561, 0.5957, 0.5496, 0.5781, 0.5349, 0.5802, 0.5289, 0.599, 0.5446, 0.599, 0.5446, 0.5802, 0.5289, 0.5821, 0.5235, 0.602, 0.5401, 0.602, 0.5401, 0.5821, 0.5235, 0.5852, 0.5158, 0.606, 0.5331, 0.6242, 0.4992, 0.5855, 0.4992, 0.5851, 0.4987, 0.6248, 0.4987, 0.6248, 0.4987, 0.5851, 0.4987, 0.5849, 0.4982, 0.625, 0.4982, 0.5781, 0.5349, 0.5545, 0.5249, 0.5555, 0.5184, 0.5802, 0.5289, 0.5802, 0.5289, 0.5555, 0.5184, 0.5564, 0.5126, 0.5821, 0.5235, 0.5821, 0.5235, 0.5564, 0.5126, 0.5581, 0.5041, 0.5845, 0.5154, 0.5845, 0.4992, 0.5581, 0.4992, 0.5579, 0.4987, 0.5848, 0.4987, 0.5848, 0.4987, 0.5579, 0.4987, 0.5578, 0.4982, 0.5849, 0.4982, 0.5545, 0.5249, 0.5269, 0.5213, 0.5272, 0.5147, 0.5555, 0.5184, 0.5555, 0.5184, 0.5272, 0.5147, 0.5274, 0.5088, 0.5564, 0.5126, 0.5564, 0.5126, 0.5274, 0.5088, 0.5279, 0.5, 0.5575, 0.5039, 0.5575, 0.4992, 0.5279, 0.4992, 0.5278, 0.4987, 0.5577, 0.4987, 0.5577, 0.4987, 0.5278, 0.4987, 0.5277, 0.4982, 0.5578, 0.4982, 0.5269, 0.5213, 0.375, 0.5213, 0.375, 0.5147, 0.5272, 0.5147, 0.5272, 0.5147, 0.375, 0.5147, 0.375, 0.5088, 0.5274, 0.5088, 0.5274, 0.5088, 0.375, 0.5088, 0.375, 0.4992, 0.5276, 0.4992, 0.5276, 0.4992, 0.375, 0.4992, 0.375, 0.4987, 0.5277, 0.4987, 0.5277, 0.4987, 0.375, 0.4987, 0.375, 0.4982, 0.5277, 0.4982, 0.6268, 0.5812, 0.6268, 0.6688, 0.6263, 0.6687, 0.6263, 0.5813, 0.6263, 0.5813, 0.6263, 0.6687, 0.6258, 0.6683, 0.6258, 0.5817, 0.6258, 0.5817, 0.6258, 0.6683, 0.6184, 0.6677, 0.6184, 0.5823, 0.6184, 0.5823, 0.6184, 0.6677, 0.614, 0.667, 0.614, 0.583, 0.614, 0.583, 0.614, 0.667, 0.609, 0.6662, 0.609, 0.5838, 0.5277, 0.7518, 0.375, 0.7518, 0.375, 0.7513, 0.5277, 0.7513, 0.5277, 0.7513, 0.375, 0.7513, 0.375, 0.7508, 0.5276, 0.7508, 0.5276, 0.7508, 0.375, 0.7508, 0.375, 0.7412, 0.5274, 0.7412, 0.5274, 0.7412, 0.375, 0.7412, 0.375, 0.7353, 0.5272, 0.7353, 0.5272, 0.7353, 0.375, 0.7353, 0.375, 0.7287, 0.5269, 0.7287, 0.375, 0.2507, 0.375, 0.4982, 0.375, 0.4981, 0.375, 0.2519, 0.375, 0.2517, 0.375, 0.2507, 0.375, 0.2509, 0.375, 0.2509, 0.375, 0.2507, 0.375, 0.2506, 0.375, 0.2417, 0.375, 0.2442, 0.375, 0.2466, 0.375, 0.2484, 0.375, 0.2496, 0.375, 0.25, 0.375, 0.2494, 0.375, 0.2465, 0.375, 0.2424, 0.375, 0.2417, 0.375, 0.2417, 1.0, 0.25, 0.0, 5.0, 0.375, 0.001589, 0.375, 0.003431, 0.375, 0.005751, 0.375, 0.008322, 0.375, 0.008322, 0.375, 0.008302, 0.375, 0.007551, 0.375, 0.003499, 0.375, 0.000588, 0.6187, 0.08224, 0.6145, 0.05993, 0.6163, 0.05875, 0.6207, 0.08192, 0.6207, 0.08192, 0.6163, 0.05875, 0.6179, 0.05768, 0.6224, 0.08163, 0.6224, 0.08163, 0.6179, 0.05768, 0.6203, 0.05645, 0.625, 0.08101, 0.8747, 0.669, 0.8747, 0.6935, 0.8745, 0.6938, 0.8745, 0.6688, 0.8745, 0.6688, 0.8745, 0.6938, 0.8743, 0.6939, 0.8743, 0.6688, 0.6145, 0.05993, 0.6022, 0.03979, 0.6035, 0.03784, 0.6163, 0.05875, 0.6163, 0.05875, 0.6035, 0.03784, 0.6047, 0.03608, 0.6179, 0.05768, 0.6179, 0.05768, 0.6047, 0.03608, 0.6065, 0.03368, 0.6201, 0.05584, 0.8747, 0.6942, 0.8747, 0.7163, 0.8745, 0.7165, 0.8745, 0.694, 0.8745, 0.694, 0.8745, 0.7165, 0.8743, 0.7165, 0.8743, 0.6939, 0.6022, 0.03979, 0.5822, 0.02312, 0.5831, 0.02076, 0.6035, 0.03784, 0.6035, 0.03784, 0.5831, 0.02076, 0.5838, 0.01864, 0.6047, 0.03608, 0.6047, 0.03608, 0.5838, 0.01864, 0.585, 0.01562, 0.6063, 0.03333, 0.6247, 0.9997, 0.5851, 0.9997, 0.585, 0.9995, 0.6249, 0.9995, 0.6249, 0.9995, 0.585, 0.9995, 0.5849, 0.9993, 0.625, 0.9993, 0.5822, 0.02312, 0.5565, 0.01217, 0.5569, 0.009637, 0.5831, 0.02076, 0.5831, 0.02076, 0.5569, 0.009637, 0.5573, 0.007352, 0.5838, 0.01864, 0.5838, 0.01864, 0.5573, 0.007352, 0.5579, 0.004026, 0.5848, 0.01545, 0.5848, 0.9997, 0.5579, 0.9997, 0.5578, 0.9995, 0.5849, 0.9995, 0.5849, 0.9995, 0.5578, 0.9995, 0.5578, 0.9993, 0.5849, 0.9993, 0.5565, 0.01217, 0.5274, 0.008322, 0.5275, 0.005751, 0.5569, 0.009637, 0.5569, 0.009637, 0.5275, 0.005751, 0.5276, 0.003431, 0.5573, 0.007352, 0.5573, 0.007352, 0.5276, 0.003431, 0.5278, 7.796e-06, 0.5577, 0.003958, 0.5577, 0.9997, 0.5278, 0.9997, 0.5277, 0.9995, 0.5578, 0.9995, 0.5578, 0.9995, 0.5277, 0.9995, 0.5277, 0.9993, 0.5578, 0.9993, 0.6145, 0.1901, 0.6187, 0.1678, 0.6207, 0.1681, 0.6163, 0.1913, 0.6163, 0.1913, 0.6207, 0.1681, 0.6224, 0.1684, 0.6179, 0.1923, 0.6179, 0.1923, 0.6224, 0.1684, 0.625, 0.169, 0.6203, 0.1935, 0.8747, 0.5565, 0.8747, 0.581, 0.8745, 0.5812, 0.8745, 0.5562, 0.8745, 0.5562, 0.8745, 0.5812, 0.8743, 0.5812, 0.8743, 0.5561, 0.6022, 0.2102, 0.6145, 0.1901, 0.6163, 0.1913, 0.6035, 0.2122, 0.6035, 0.2122, 0.6163, 0.1913, 0.6179, 0.1923, 0.6047, 0.2139, 0.6047, 0.2139, 0.6179, 0.1923, 0.6201, 0.1942, 0.6065, 0.2163, 0.8747, 0.5337, 0.8747, 0.5558, 0.8745, 0.556, 0.8745, 0.5335, 0.8745, 0.5335, 0.8745, 0.556, 0.8743, 0.5561, 0.8743, 0.5335, 0.5822, 0.2269, 0.6022, 0.2102, 0.6035, 0.2122, 0.5831, 0.2292, 0.5831, 0.2292, 0.6035, 0.2122, 0.6047, 0.2139, 0.5838, 0.2314, 0.5838, 0.2314, 0.6047, 0.2139, 0.6063, 0.2167, 0.585, 0.2344, 0.5851, 0.2503, 0.6247, 0.2503, 0.6249, 0.2505, 0.585, 0.2505, 0.585, 0.2505, 0.6249, 0.2505, 0.625, 0.2507, 0.5849, 0.2507, 0.5565, 0.2378, 0.5822, 0.2269, 0.5831, 0.2292, 0.5569, 0.2404, 0.5569, 0.2404, 0.5831, 0.2292, 0.5838, 0.2314, 0.5573, 0.2426, 0.5573, 0.2426, 0.5838, 0.2314, 0.5848, 0.2346, 0.5579, 0.246, 0.5579, 0.2503, 0.5848, 0.2503, 0.5849, 0.2505, 0.5578, 0.2505, 0.5578, 0.2505, 0.5849, 0.2505, 0.5849, 0.2507, 0.5578, 0.2507, 0.5274, 0.2417, 0.5565, 0.2378, 0.5569, 0.2404, 0.5275, 0.2442, 0.5275, 0.2442, 0.5569, 0.2404, 0.5573, 0.2426, 0.5276, 0.2466, 0.5276, 0.2466, 0.5573, 0.2426, 0.5577, 0.246, 0.5278, 0.25, 0.5278, 0.2503, 0.5577, 0.2503, 0.5578, 0.2505, 0.5277, 0.2505, 0.5277, 0.2505, 0.5578, 0.2505, 0.5578, 0.2507, 0.5277, 0.2507, 0.375, 0.2417, 0.5274, 0.2417, 0.5275, 0.2442, 0.375, 0.2442, 0.375, 0.2442, 0.5275, 0.2442, 0.5276, 0.2466, 0.375, 0.2466, 0.375, 0.2466, 0.5276, 0.2466, 0.5277, 0.2503, 0.375, 0.2503, 0.375, 0.2503, 0.5277, 0.2503, 0.5277, 0.2505, 0.375, 0.2505, 0.375, 0.2505, 0.5277, 0.2505, 0.5277, 0.2507, 0.375, 0.2507, 0.6187, 0.1678, 0.6187, 0.08224, 0.6207, 0.08192, 0.6207, 0.1681, 0.6207, 0.1681, 0.6207, 0.08192, 0.6224, 0.08163, 0.6224, 0.1684, 0.6224, 0.1684, 0.6224, 0.08163, 0.625, 0.0814, 0.625, 0.1686, 0.8747, 0.5814, 0.8747, 0.6686, 0.8745, 0.6687, 0.8745, 0.5813, 0.8745, 0.5813, 0.8745, 0.6687, 0.8743, 0.6688, 0.8743, 0.5812, 0.5274, 0.008322, 0.375, 0.008322, 0.375, 0.005751, 0.5275, 0.005751, 0.5275, 0.005751, 0.375, 0.005751, 0.375, 0.003431, 0.5276, 0.003431, 0.5276, 1.0, 0.375, 1.0, 0.375, 0.9997, 0.5277, 0.9997, 0.5277, 0.9997, 0.375, 0.9997, 0.375, 0.9995, 0.5277, 0.9995, 0.5277, 0.9995, 0.375, 0.9995, 0.375, 0.9993, 0.5277, 0.9993, 0.375, 0.2417, 0.375, 0.2417, 0.375, 0.2442, 0.375, 0.2442, 0.375, 0.2442, 0.375, 0.2442, 0.375, 0.2466, 0.375, 0.2466, 0.375, 0.2466, 0.375, 0.2466, 0.375, 0.2503, 0.375, 0.2504, 0.375, 0.2504, 0.375, 0.2503, 0.375, 0.2504, 0.375, 0.2505, 0.375, 0.2505, 0.375, 0.2504, 0.375, 0.2506, 0.375, 0.2507, 0.375, 0.008322, 0.375, 0.008322, 0.375, 0.005751, 0.375, 0.005751, 0.375, 0.005751, 0.375, 0.005751, 0.375, 0.003431, 0.375, 0.003431, 0.375, 0.003431, 0.375, 0.003431, 0.375, 0.001055, 0.375, 0.0007547, 0.375, 0.0007547, 0.375, 0.001055, 0.375, 0.001522, 0.375, 0.001261, 0.375, 0.001261, 0.375, 0.001522, 0.375, 0.002034, 0.375, 0.00182, 0.375, 0.2417, 0.375, 0.2417, 0.375, 0.2442, 0.375, 0.2442, 0.375, 0.2442, 0.375, 0.2442, 0.375, 0.2466, 0.375, 0.2466, 0.375, 0.2466, 0.375, 0.2466, 0.375, 0.2504, 0.375, 0.2506, 0.375, 0.2506, 0.375, 0.2504, 0.375, 0.2505, 0.375, 0.2507, 0.375, 0.2507, 0.375, 0.2505, 0.375, 0.2507, 0.375, 0.2509, 0.375, 0.008322, 0.375, 0.008322, 0.375, 0.005751, 0.375, 0.005751, 0.375, 0.005751, 0.375, 0.005751, 0.375, 0.003431, 0.375, 0.003431, 0.375, 0.003431, 0.375, 0.003431, 0.375, 0.001769, 0.375, 0.001055, 0.375, 0.001055, 0.375, 0.001769, 0.375, 0.002146, 0.375, 0.001522, 0.375, 0.001522, 0.375, 0.002146, 0.375, 0.00256, 0.375, 0.002034, 0.375, 0.2417, 0.375, 0.2417, 0.375, 0.2442, 0.375, 0.2442, 0.375, 0.2442, 0.375, 0.2442, 0.375, 0.2466, 0.375, 0.2466, 0.375, 0.2466, 0.375, 0.2466, 0.375, 0.2506, 0.375, 0.2507, 0.375, 0.2507, 0.375, 0.2506, 0.375, 0.2507, 0.375, 0.2508, 0.375, 0.2508, 0.375, 0.2507, 0.375, 0.2509, 0.375, 0.2509, 0.375, 0.008322, 0.375, 0.008322, 0.375, 0.005751, 0.375, 0.005751, 0.375, 0.005751, 0.375, 0.005751, 0.375, 0.003431, 0.375, 0.003431, 0.375, 0.003431, 0.375, 0.003431, 0.375, 0.002036, 0.375, 0.001769, 0.375, 0.001769, 0.375, 0.002036, 0.375, 0.002301, 0.375, 0.002146, 0.375, 0.002146, 0.375, 0.002301, 0.375, 0.002616, 0.375, 0.00256, 0.375, 0.2417, 0.375, 0.2417, 0.375, 0.2442, 0.375, 0.2442, 0.375, 0.2442, 0.375, 0.2442, 0.375, 0.2466, 0.375, 0.2466, 0.375, 0.2466, 0.375, 0.2466, 0.375, 0.2507, 0.375, 0.2504, 0.375, 0.2504, 0.375, 0.2507, 0.375, 0.2508, 0.375, 0.2505, 0.375, 0.2505, 0.375, 0.2508, 0.375, 0.2509, 0.375, 0.2507, 0.375, 0.008322, 0.375, 0.008322, 0.375, 0.005751, 0.375, 0.005751, 0.375, 0.005751, 0.375, 0.005751, 0.375, 0.003431, 0.375, 0.003431, 0.375, 0.003431, 0.375, 0.003431, 0.375, 0.001161, 0.375, 0.002036, 0.375, 0.002036, 0.375, 0.001161, 0.375, 0.001544, 0.375, 0.002301, 0.375, 0.002301, 0.375, 0.001544, 0.375, 0.002001, 0.375, 0.002616, 0.375, 0.2417, 0.375, 0.2417, 0.375, 0.2442, 0.375, 0.2442, 0.375, 0.2442, 0.375, 0.2442, 0.375, 0.2466, 0.375, 0.2466, 0.375, 0.2466, 0.375, 0.2466, 0.375, 0.2504, 0.375, 0.2507, 0.375, 0.2507, 0.375, 0.2504, 0.375, 0.2505, 0.375, 0.2512, 0.375, 0.2512, 0.375, 0.2505, 0.375, 0.2507, 0.375, 0.2517, 0.375, 0.008322, 0.375, 0.008322, 0.375, 0.005751, 0.375, 0.005751, 0.375, 0.005751, 0.375, 0.005751, 0.375, 0.003431, 0.375, 0.003431, 0.375, 0.003431, 0.375, 0.003431, 0.375, 0.002072, 0.375, 0.001161, 0.375, 0.001161, 0.375, 0.002072, 0.375, 0.003474, 0.375, 0.001544, 0.375, 0.001544, 0.375, 0.003474, 0.375, 0.005027, 0.375, 0.002001, 0.375, 0.2417, 0.375, 0.2417, 0.375, 0.2442, 0.375, 0.2442, 0.375, 0.2442, 0.375, 0.2442, 0.375, 0.2466, 0.375, 0.2466, 0.375, 0.2466, 0.375, 0.2466, 0.375, 0.2503, 0.375, 0.2503, 0.375, 0.2503, 0.375, 0.2503, 0.375, 0.2505, 0.375, 0.2504, 0.375, 0.2504, 0.375, 0.2505, 0.375, 0.2507, 0.375, 0.2506, 0.375, 0.008322, 0.375, 0.008322, 0.375, 0.005751, 0.375, 0.005751, 0.375, 0.005751, 0.375, 0.005751, 0.375, 0.003431, 0.375, 0.003431, 0.375, 0.003431, 0.375, 0.003431, 0.375, 0.0007547, 0.375, 0.0008898, 0.375, 0.0008898, 0.375, 0.0007547, 0.375, 0.001261, 0.375, 0.001492, 0.375, 0.001492, 0.375, 0.001261, 0.375, 0.00182, 0.375, 0.002159, 0.375, 0.2417, 0.375, 0.2417, 0.375, 0.008322, 0.375, 0.008322])
me_cube.materials.append(mat_material)
me_cube.use_remesh_preserve_volume = False
me_cube.use_remesh_preserve_attributes = False
me_cube.use_mirror_vertex_groups = False
me_cube.update()
me_cube_002 = bpy.data.meshes.new('Cube.002')
me_cube_002.from_pydata([(-0.1435, 0.01775, -0.01328), (-0.1435, -0.01775, -0.01328), (0.01199, 0.01775, -0.01328), (0.01199, -0.01775, -0.01328), (-0.1931, -0.02001, -0.03598), (-0.1931, 0.02001, -0.03598), (0.2275, -0.02001, -0.03598), (0.2275, 0.02001, -0.03598), (-0.1618, 0.02001, -0.03598), (-0.1618, -0.02001, -0.03598), (-0.1435, 0.02001, -0.01328), (-0.1435, -0.02001, -0.03598), (-0.1435, 0.02001, -0.03598), (-0.1435, -0.02001, -0.01328), (0.01199, 0.02001, -0.01328), (0.01199, -0.02001, -0.03598), (0.01199, 0.02001, -0.03598), (0.01199, -0.02001, -0.01328), (0.03121, -0.02001, -0.03598), (0.03121, 0.02001, -0.03598), (-0.1435, 0.01775, -0.03598), (0.2275, 0.01775, -0.03598), (0.01199, 0.01775, -0.03598), (-0.1618, -0.01775, -0.03598), (-0.1931, -0.01775, -0.03598), (0.2275, -0.01775, -0.03598), (0.03121, -0.01775, -0.03598), (-0.1435, -0.01775, -0.03598), (-0.1931, 0.01775, -0.03598), (0.03121, 0.01775, -0.03598), (-0.1618, 0.01775, -0.03598), (0.01199, -0.01775, -0.03598), (-0.1931, -0.003656, 0.01), (-0.1931, -0.01775, -0.004098), (-0.1931, -0.008012, 0.00931), (-0.1931, -0.01194, 0.007307), (-0.1931, -0.01506, 0.004189), (-0.1931, -0.01706, 0.0002585), (-0.1931, 0.01775, -0.004098), (-0.1931, 0.003656, 0.01), (-0.1931, 0.01706, 0.0002585), (-0.1931, 0.01506, 0.004189), (-0.1931, 0.01194, 0.007307), (-0.1931, 0.008012, 0.00931), (0.2275, -0.01775, -0.004098), (0.2275, -0.003656, 0.01), (0.2275, -0.01706, 0.0002585), (0.2275, -0.01506, 0.004189), (0.2275, -0.01194, 0.007307), (0.2275, -0.008012, 0.00931), (0.2275, 0.003656, 0.01), (0.2275, 0.01775, -0.004098), (0.2275, 0.008012, 0.00931), (0.2275, 0.01194, 0.007307), (0.2275, 0.01506, 0.004189), (0.2275, 0.01706, 0.0002585), (-0.1618, 0.003656, 0.01), (-0.1618, 0.01775, -0.004098), (-0.1531, 0.01775, -0.001087), (-0.1618, 0.008012, 0.00931), (-0.1618, 0.01194, 0.007307), (-0.1618, 0.01506, 0.004189), (-0.1618, 0.01706, 0.0002585), (-0.1618, -0.01775, -0.004098), (-0.1618, -0.003656, 0.01), (-0.1531, -0.01775, -0.001087), (-0.1618, -0.01706, 0.0002585), (-0.1618, -0.01506, 0.004189), (-0.1618, -0.01194, 0.007307), (-0.1618, -0.008012, 0.00931), (0.03121, 0.01775, -0.004098), (0.03121, 0.003656, 0.01), (0.02224, 0.01775, -0.000872), (0.03121, 0.01706, 0.0002585), (0.03121, 0.01506, 0.004189), (0.03121, 0.01194, 0.007307), (0.03121, 0.008012, 0.00931), (0.03121, -0.003656, 0.01), (0.03121, -0.01775, -0.004098), (0.02224, -0.01775, -0.000872), (0.03121, -0.008012, 0.00931), (0.03121, -0.01194, 0.007307), (0.03121, -0.01506, 0.004189), (0.03121, -0.01706, 0.0002585), (-0.1931, -0.02001, -0.001292), (-0.1931, -0.005912, 0.01281), (-0.1931, -0.01932, 0.003065), (-0.1931, -0.01732, 0.006995), (-0.1931, -0.0142, 0.01011), (-0.1931, -0.01027, 0.01212), (-0.1931, 0.005912, 0.01281), (-0.1931, 0.02001, -0.001292), (-0.1931, 0.01027, 0.01212), (-0.1931, 0.0142, 0.01011), (-0.1931, 0.01732, 0.006995), (-0.1931, 0.01932, 0.003065), (0.2275, -0.005912, 0.01281), (0.2275, -0.02001, -0.001292), (0.2275, -0.01027, 0.01212), (0.2275, -0.0142, 0.01011), (0.2275, -0.01732, 0.006995), (0.2275, -0.01932, 0.003065), (0.2275, 0.02001, -0.001292), (0.2275, 0.005912, 0.01281), (0.2275, 0.01932, 0.003065), (0.2275, 0.01732, 0.006995), (0.2275, 0.0142, 0.01011), (0.2275, 0.01027, 0.01212), (-0.1618, 0.02001, -0.001292), (-0.1618, 0.005912, 0.01281), (-0.1537, 0.02001, 0.001262), (-0.1618, 0.01932, 0.003065), (-0.1618, 0.01732, 0.006995), (-0.1618, 0.0142, 0.01011), (-0.1618, 0.01027, 0.01212), (-0.1618, -0.005912, 0.01281), (-0.1618, -0.02001, -0.001292), (-0.1537, -0.02001, 0.001262), (-0.1618, -0.01027, 0.01212), (-0.1618, -0.0142, 0.01011), (-0.1618, -0.01732, 0.006995), (-0.1618, -0.01932, 0.003065), (0.03121, 0.005912, 0.01281), (0.03121, 0.02001, -0.001292), (0.02285, 0.02001, 0.001456), (0.03121, 0.01027, 0.01212), (0.03121, 0.0142, 0.01011), (0.03121, 0.01732, 0.006995), (0.03121, 0.01932, 0.003065), (0.03121, -0.02001, -0.001292), (0.03121, -0.005912, 0.01281), (0.02285, -0.02001, 0.001456), (0.03121, -0.01932, 0.003065), (0.03121, -0.01732, 0.006995), (0.03121, -0.0142, 0.01011), (0.03121, -0.01027, 0.01212)], [], [(10, 110, 109, 115, 117, 13), (109, 90, 85, 115), (5, 91, 108, 8), (8, 108, 110, 10, 12), (16, 14, 124, 123, 19), (103, 122, 130, 96), (15, 17, 13, 11), (14, 10, 13, 17), (11, 13, 117, 116, 9), (18, 129, 131, 17, 15), (12, 10, 14, 16), (19, 123, 102, 7), (6, 97, 129, 18), (122, 124, 14, 17, 131, 130), (65, 64, 56, 58, 0, 1), (28, 30, 57, 38), (24, 33, 63, 23), (20, 0, 58, 57, 30), (70, 72, 2, 22, 29), (44, 46, 47, 48, 49, 45, 50, 52, 53, 54, 55, 51, 21, 7, 102, 104, 105, 106, 107, 103, 96, 98, 99, 100, 101, 97, 6, 25), (27, 1, 3, 31), (0, 2, 3, 1), (1, 27, 23, 63, 65), (31, 3, 79, 78, 26), (9, 116, 84, 4), (22, 2, 0, 20), (21, 51, 70, 29), (25, 26, 78, 44), (77, 79, 3, 2, 72, 71), (64, 32, 39, 56), (71, 50, 45, 77), (29, 19, 7, 21), (6, 18, 26, 25), (28, 5, 8, 30), (9, 4, 24, 23), (8, 12, 20, 30), (11, 9, 23, 27), (12, 16, 22, 20), (31, 15, 11, 27), (22, 16, 19, 29), (26, 18, 15, 31), (56, 59, 58), (59, 60, 58), (60, 61, 58), (61, 62, 58), (62, 57, 58), (63, 66, 65), (66, 67, 65), (67, 68, 65), (68, 69, 65), (69, 64, 65), (70, 73, 72), (73, 74, 72), (74, 75, 72), (75, 76, 72), (76, 71, 72), (77, 80, 79), (80, 81, 79), (81, 82, 79), (82, 83, 79), (83, 78, 79), (108, 111, 110), (111, 112, 110), (112, 113, 110), (113, 114, 110), (114, 109, 110), (115, 118, 117), (118, 119, 117), (119, 120, 117), (120, 121, 117), (121, 116, 117), (122, 125, 124), (125, 126, 124), (126, 127, 124), (127, 128, 124), (128, 123, 124), (129, 132, 131), (132, 133, 131), (133, 134, 131), (134, 135, 131), (135, 130, 131), (70, 51, 55, 73), (73, 55, 54, 74), (74, 54, 53, 75), (75, 53, 52, 76), (76, 52, 50, 71), (63, 33, 37, 66), (66, 37, 36, 67), (67, 36, 35, 68), (68, 35, 34, 69), (69, 34, 32, 64), (38, 57, 62, 40), (40, 62, 61, 41), (41, 61, 60, 42), (42, 60, 59, 43), (43, 59, 56, 39), (44, 78, 83, 46), (46, 83, 82, 47), (47, 82, 81, 48), (48, 81, 80, 49), (49, 80, 77, 45), (122, 103, 107, 125), (125, 107, 106, 126), (126, 106, 105, 127), (127, 105, 104, 128), (128, 104, 102, 123), (115, 85, 89, 118), (118, 89, 88, 119), (119, 88, 87, 120), (120, 87, 86, 121), (121, 86, 84, 116), (90, 109, 114, 92), (92, 114, 113, 93), (93, 113, 112, 94), (94, 112, 111, 95), (95, 111, 108, 91), (96, 130, 135, 98), (98, 135, 134, 99), (99, 134, 133, 100), (100, 133, 132, 101), (101, 132, 129, 97), (38, 40, 41, 42, 43, 39, 32, 34, 35, 36, 37, 33, 24, 4, 84, 86, 87, 88, 89, 85, 90, 92, 93, 94, 95, 91, 5, 28)])
_uv = me_cube_002.uv_layers.new(name='UVMap')
_uv.uv.foreach_set('vector', [0.6875, 0.5, 0.7223, 0.5, 0.75, 0.5881, 0.75, 0.6619, 0.7223, 0.75, 0.6875, 0.75, 0.75, 0.5881, 0.875, 0.5881, 0.875, 0.6619, 0.75, 0.6619, 0.375, 0.25, 0.5528, 0.25, 0.5528, 0.375, 0.375, 0.375, 0.375, 0.375, 0.5528, 0.375, 0.625, 0.4027, 0.625, 0.4375, 0.375, 0.4375, 0.375, 0.4637, 0.625, 0.4637, 0.625, 0.4655, 0.5528, 0.4669, 0.375, 0.4669, 0.625, 0.5881, 0.6581, 0.5881, 0.6581, 0.6619, 0.625, 0.6619, 0.375, 0.7863, 0.625, 0.7863, 0.625, 0.8125, 0.375, 0.8125, 0.6613, 0.5, 0.6875, 0.5, 0.6875, 0.75, 0.6613, 0.75, 0.375, 0.8125, 0.625, 0.8125, 0.625, 0.8473, 0.5528, 0.875, 0.375, 0.875, 0.375, 0.7831, 0.5528, 0.7831, 0.625, 0.7845, 0.625, 0.7863, 0.375, 0.7863, 0.375, 0.4375, 0.625, 0.4375, 0.625, 0.4637, 0.375, 0.4637, 0.375, 0.4669, 0.5528, 0.4669, 0.5528, 0.5, 0.375, 0.5, 0.375, 0.75, 0.5528, 0.75, 0.5528, 0.7831, 0.375, 0.7831, 0.6581, 0.5881, 0.6595, 0.5, 0.6613, 0.5, 0.6613, 0.75, 0.6595, 0.75, 0.6581, 0.6619, 0.7202, 0.75, 0.75, 0.6507, 0.75, 0.5993, 0.7202, 0.5, 0.6875, 0.5, 0.6875, 0.75, 0.375, 0.25, 0.375, 0.375, 0.5483, 0.375, 0.5483, 0.25, 0.375, 1.0, 0.5483, 1.0, 0.5483, 0.875, 0.375, 0.875, 0.375, 0.4375, 0.625, 0.4375, 0.625, 0.4048, 0.5483, 0.375, 0.375, 0.375, 0.5483, 0.4669, 0.625, 0.4654, 0.625, 0.4637, 0.375, 0.4637, 0.375, 0.4669, 0.5384, 0.7359, 0.5607, 0.7316, 0.5808, 0.7191, 0.5968, 0.6996, 0.6071, 0.6751, 0.6106, 0.6478, 0.6106, 0.6022, 0.6071, 0.5749, 0.5968, 0.5504, 0.5808, 0.5309, 0.5607, 0.5184, 0.5384, 0.5141, 0.375, 0.5141, 0.375, 0.5, 0.5528, 0.5, 0.5751, 0.5043, 0.5952, 0.5168, 0.6112, 0.5363, 0.6215, 0.5609, 0.625, 0.5881, 0.625, 0.6619, 0.6215, 0.6891, 0.6112, 0.7137, 0.5952, 0.7332, 0.5751, 0.7457, 0.5528, 0.75, 0.375, 0.75, 0.375, 0.7359, 0.375, 0.8125, 0.625, 0.8125, 0.625, 0.7863, 0.375, 0.7863, 0.6875, 0.5, 0.6613, 0.5, 0.6613, 0.75, 0.6875, 0.75, 0.625, 0.8125, 0.375, 0.8125, 0.375, 0.875, 0.5483, 0.875, 0.625, 0.8452, 0.375, 0.7863, 0.625, 0.7863, 0.625, 0.7846, 0.5483, 0.7831, 0.375, 0.7831, 0.375, 0.875, 0.5528, 0.875, 0.5528, 1.0, 0.375, 1.0, 0.375, 0.4637, 0.625, 0.4637, 0.625, 0.4375, 0.375, 0.4375, 0.375, 0.5, 0.5483, 0.5, 0.5483, 0.4669, 0.375, 0.4669, 0.375, 0.75, 0.375, 0.7831, 0.5483, 0.7831, 0.5483, 0.75, 0.6581, 0.6507, 0.6596, 0.75, 0.6613, 0.75, 0.6613, 0.5, 0.6596, 0.5, 0.6581, 0.5993, 0.75, 0.6507, 0.875, 0.6507, 0.875, 0.5993, 0.75, 0.5993, 0.6581, 0.5993, 0.625, 0.5993, 0.625, 0.6507, 0.6581, 0.6507, 0.3419, 0.5141, 0.3419, 0.5, 0.375, 0.5, 0.375, 0.5141, 0.375, 0.75, 0.3419, 0.75, 0.3419, 0.7359, 0.375, 0.7359, 0.125, 0.5141, 0.125, 0.5, 0.25, 0.5, 0.25, 0.5141, 0.25, 0.75, 0.125, 0.75, 0.125, 0.7359, 0.25, 0.7359, 0.25, 0.5, 0.3125, 0.5, 0.3125, 0.5141, 0.25, 0.5141, 0.3125, 0.75, 0.25, 0.75, 0.25, 0.7359, 0.3125, 0.7359, 0.3125, 0.5, 0.3387, 0.5, 0.3387, 0.5141, 0.3125, 0.5141, 0.3387, 0.7359, 0.3387, 0.75, 0.3125, 0.75, 0.3125, 0.7359, 0.3387, 0.5141, 0.3387, 0.5, 0.3419, 0.5, 0.3419, 0.5141, 0.3419, 0.7359, 0.3419, 0.75, 0.3387, 0.75, 0.3387, 0.7359, 0.625, 0.375, 0.6212, 0.375, 0.5647, 0.375, 0.6212, 0.375, 0.6104, 0.375, 0.5647, 0.375, 0.6104, 0.375, 0.5934, 0.375, 0.5647, 0.375, 0.5934, 0.375, 0.572, 0.375, 0.5647, 0.375, 0.572, 0.375, 0.5483, 0.375, 0.5647, 0.375, 0.5483, 0.875, 0.572, 0.875, 0.5647, 0.875, 0.572, 0.875, 0.5934, 0.875, 0.5647, 0.875, 0.5934, 0.875, 0.6104, 0.875, 0.5647, 0.875, 0.6104, 0.875, 0.6212, 0.875, 0.5647, 0.875, 0.6212, 0.875, 0.625, 0.875, 0.5647, 0.875, 0.5483, 0.4669, 0.572, 0.4669, 0.5659, 0.4669, 0.572, 0.4669, 0.5934, 0.4669, 0.5659, 0.4669, 0.5934, 0.4669, 0.6104, 0.4669, 0.5659, 0.4669, 0.6104, 0.4669, 0.6212, 0.4669, 0.5659, 0.4669, 0.6212, 0.4669, 0.625, 0.4669, 0.5659, 0.4669, 0.625, 0.7831, 0.6212, 0.7831, 0.625, 0.7846, 0.6212, 0.7831, 0.6104, 0.7831, 0.625, 0.7846, 0.6104, 0.7831, 0.5934, 0.7831, 0.625, 0.7846, 0.5934, 0.7831, 0.572, 0.7831, 0.625, 0.7846, 0.572, 0.7831, 0.5483, 0.7831, 0.625, 0.7846, 0.5528, 0.375, 0.5751, 0.375, 0.5658, 0.375, 0.5751, 0.375, 0.5952, 0.375, 0.5658, 0.375, 0.5952, 0.375, 0.6112, 0.375, 0.5658, 0.375, 0.6112, 0.375, 0.6215, 0.375, 0.5658, 0.375, 0.6215, 0.375, 0.625, 0.375, 0.5658, 0.375, 0.625, 0.875, 0.6215, 0.875, 0.5658, 0.875, 0.6215, 0.875, 0.6112, 0.875, 0.5658, 0.875, 0.6112, 0.875, 0.5952, 0.875, 0.5658, 0.875, 0.5952, 0.875, 0.5751, 0.875, 0.5658, 0.875, 0.5751, 0.875, 0.5528, 0.875, 0.5658, 0.875, 0.625, 0.4669, 0.6215, 0.4669, 0.625, 0.4655, 0.6215, 0.4669, 0.6112, 0.4669, 0.625, 0.4655, 0.6112, 0.4669, 0.5952, 0.4669, 0.625, 0.4655, 0.5952, 0.4669, 0.5751, 0.4669, 0.625, 0.4655, 0.5751, 0.4669, 0.5528, 0.4669, 0.625, 0.4655, 0.6592, 0.75, 0.6588, 0.7457, 0.6595, 0.75, 0.6588, 0.7457, 0.6585, 0.75, 0.6595, 0.75, 0.6585, 0.75, 0.6581, 0.7137, 0.6595, 0.75, 0.6581, 0.7137, 0.6581, 0.6891, 0.6595, 0.75, 0.6581, 0.6891, 0.6581, 0.6619, 0.6595, 0.75, 0.5483, 0.4669, 0.5483, 0.5, 0.572, 0.5, 0.572, 0.4669, 0.572, 0.4669, 0.572, 0.5, 0.5934, 0.5, 0.5934, 0.4669, 0.5934, 0.4669, 0.5934, 0.5, 0.625, 0.5, 0.625, 0.4669, 0.6581, 0.5409, 0.625, 0.5409, 0.625, 0.5686, 0.6581, 0.5686, 0.6581, 0.5686, 0.625, 0.5686, 0.625, 0.5993, 0.6581, 0.5993, 0.5483, 0.875, 0.5483, 1.0, 0.572, 1.0, 0.572, 0.875, 0.572, 0.875, 0.572, 1.0, 0.5934, 1.0, 0.5934, 0.875, 0.5934, 0.875, 0.5934, 1.0, 0.625, 1.0, 0.625, 0.875, 0.75, 0.7091, 0.875, 0.7091, 0.875, 0.6814, 0.75, 0.6814, 0.75, 0.6814, 0.875, 0.6814, 0.875, 0.6507, 0.75, 0.6507, 0.5483, 0.25, 0.5483, 0.375, 0.572, 0.375, 0.572, 0.25, 0.572, 0.25, 0.572, 0.375, 0.5934, 0.375, 0.5934, 0.25, 0.5934, 0.25, 0.5934, 0.375, 0.625, 0.375, 0.625, 0.25, 0.875, 0.5409, 0.75, 0.5409, 0.75, 0.5686, 0.875, 0.5686, 0.875, 0.5686, 0.75, 0.5686, 0.75, 0.5993, 0.875, 0.5993, 0.5483, 0.75, 0.5483, 0.7831, 0.572, 0.7831, 0.572, 0.75, 0.572, 0.75, 0.572, 0.7831, 0.5934, 0.7831, 0.5934, 0.75, 0.5934, 0.75, 0.5934, 0.7831, 0.625, 0.7831, 0.625, 0.75, 0.625, 0.7091, 0.6581, 0.7091, 0.6581, 0.6814, 0.625, 0.6814, 0.625, 0.6814, 0.6581, 0.6814, 0.6581, 0.6507, 0.625, 0.6507, 0.6581, 0.5881, 0.625, 0.5881, 0.625, 0.5609, 0.6581, 0.5609, 0.6581, 0.5609, 0.625, 0.5609, 0.625, 0.5363, 0.6581, 0.5363, 0.625, 0.4669, 0.625, 0.5, 0.5952, 0.5, 0.5952, 0.4669, 0.5952, 0.4669, 0.5952, 0.5, 0.5751, 0.5, 0.5751, 0.4669, 0.5751, 0.4669, 0.5751, 0.5, 0.5528, 0.5, 0.5528, 0.4669, 0.75, 0.6619, 0.875, 0.6619, 0.875, 0.6891, 0.75, 0.6891, 0.75, 0.6891, 0.875, 0.6891, 0.875, 0.7137, 0.75, 0.7137, 0.625, 0.875, 0.625, 1.0, 0.5952, 1.0, 0.5952, 0.875, 0.5952, 0.875, 0.5952, 1.0, 0.5751, 1.0, 0.5751, 0.875, 0.5751, 0.875, 0.5751, 1.0, 0.5528, 1.0, 0.5528, 0.875, 0.875, 0.5881, 0.75, 0.5881, 0.75, 0.5609, 0.875, 0.5609, 0.875, 0.5609, 0.75, 0.5609, 0.75, 0.5363, 0.875, 0.5363, 0.625, 0.25, 0.625, 0.375, 0.5952, 0.375, 0.5952, 0.25, 0.5952, 0.25, 0.5952, 0.375, 0.5751, 0.375, 0.5751, 0.25, 0.5751, 0.25, 0.5751, 0.375, 0.5528, 0.375, 0.5528, 0.25, 0.625, 0.6619, 0.6581, 0.6619, 0.6581, 0.6891, 0.625, 0.6891, 0.625, 0.6891, 0.6581, 0.6891, 0.6581, 0.7137, 0.625, 0.7137, 0.625, 0.75, 0.625, 0.7831, 0.5952, 0.7831, 0.5952, 0.75, 0.5952, 0.75, 0.5952, 0.7831, 0.5751, 0.7831, 0.5751, 0.75, 0.5751, 0.75, 0.5751, 0.7831, 0.5528, 0.7831, 0.5528, 0.75, 0.5384, 0.2359, 0.5607, 0.2316, 0.5808, 0.2191, 0.5968, 0.1996, 0.6071, 0.1751, 0.6106, 0.1478, 0.6106, 0.1022, 0.6071, 0.07495, 0.5968, 0.0504, 0.5808, 0.03091, 0.5607, 0.0184, 0.5384, 0.01409, 0.375, 0.01409, 0.375, 0.0, 0.5528, 0.0, 0.5751, 0.00431, 0.5952, 0.01682, 0.6112, 0.0363, 0.6215, 0.06086, 0.625, 0.08807, 0.625, 0.1619, 0.6215, 0.1891, 0.6112, 0.2137, 0.5952, 0.2332, 0.5751, 0.2457, 0.5528, 0.25, 0.375, 0.25, 0.375, 0.2359])
me_cube_002.use_remesh_fix_poles = True
me_cube_002.use_remesh_preserve_attributes = False
me_cube_002.use_mirror_vertex_groups = False
me_cube_002.update()
me_cube_004 = bpy.data.meshes.new('Cube.004')
me_cube_004.from_pydata([(-0.01, -0.01575, -0.01545), (-0.01, -0.01575, 0.02257), (-0.01, 0.01575, -0.01545), (-0.01, 0.01575, 0.02257), (-0.0003618, 0.01575, -0.01545), (-0.0003618, 0.01575, 0.02257), (-0.0003618, -0.01575, -0.01545), (-0.0003618, -0.01575, 0.02257), (0.0006576, 0.01575, 0.05446), (0.0006576, -0.01575, -0.01545), (0.0006576, 0.01575, -0.01545), (0.0006576, -0.01575, 0.05446), (0.00673, -0.01575, -0.01545), (0.00673, 0.01575, -0.01545), (0.007482, 0.01575, 0.0377), (0.007482, -0.01575, -0.01545), (0.007482, 0.01575, -0.01545), (0.007482, -0.01575, 0.0377), (-0.01, -0.02016, -0.01981), (-0.01, -0.02016, 0.02257), (-0.01, 0.02016, -0.01981), (-0.01, 0.02016, 0.02257), (0.01008, -0.02016, -0.01981), (0.01008, -0.02016, 0.0377), (0.01008, 0.02016, -0.01981), (0.01008, 0.02016, 0.0377), (-0.0003618, 0.02016, -0.01981), (-0.0003618, 0.02016, 0.02257), (-0.0003618, -0.02016, -0.01981), (-0.0003618, -0.02016, 0.02257), (0.0006576, 0.02016, 0.05446), (0.0006576, -0.02016, -0.01981), (0.0006576, 0.02016, -0.01981), (0.0006576, -0.02016, 0.05446), (0.00673, 0.02016, 0.05446), (0.00673, -0.02016, -0.01981), (0.00673, 0.02016, -0.01981), (0.00673, -0.02016, 0.05446), (0.007482, 0.02016, 0.0377), (0.007482, -0.02016, -0.01981), (0.007482, 0.02016, -0.01981), (0.007482, -0.02016, 0.0377), (0.01008, 0.01575, -0.01545), (0.01008, 0.01575, 0.0377), (-0.0003618, -0.01575, 0.02257), (0.01008, -0.01575, -0.01545), (-0.0003618, 0.01575, 0.02257), (0.00673, -0.01575, 0.05446), (0.00673, -0.01575, 0.05446), (0.007482, -0.01575, 0.0377), (0.00673, 0.01575, 0.05446), (0.00673, 0.01575, 0.05446), (0.01008, -0.01575, 0.0377), (0.007482, 0.01575, 0.0377)], [], [(29, 33, 11, 44), (40, 38, 25, 24), (28, 29, 19, 18), (40, 24, 22, 39), (20, 26, 28, 18), (31, 33, 29, 28), (20, 21, 27, 26), (35, 37, 33, 31), (26, 32, 31, 28), (26, 27, 30, 32), (39, 41, 37, 35), (32, 36, 35, 31), (32, 30, 34, 36), (22, 23, 41, 39), (36, 40, 39, 35), (36, 34, 38, 40), (21, 3, 46, 27), (14, 16, 42, 43), (0, 1, 44, 7, 6), (42, 16, 15, 45), (30, 8, 51, 34), (1, 19, 29, 44), (2, 0, 6, 4), (7, 11, 9, 6), (3, 2, 4, 5, 46), (47, 12, 9, 11, 48), (4, 6, 9, 10), (8, 5, 4, 10), (12, 47, 49, 17, 15), (10, 9, 12, 13), (51, 8, 10, 13, 50), (45, 15, 17, 52), (13, 12, 15, 16), (50, 13, 16, 14, 53), (23, 22, 24, 25, 43, 42, 45, 52), (8, 30, 27, 46), (1, 0, 18, 19), (37, 48, 11, 33), (53, 38, 34, 51, 50), (37, 41, 49, 47, 48), (14, 43, 25, 38, 53), (17, 49, 41, 23, 52), (0, 2, 20, 18), (21, 20, 2, 3)])
_uv = me_cube_004.uv_layers.new(name='UVMap')
_uv.uv.foreach_set('vector', [0.625, 0.88, 0.625, 0.815, 0.625, 0.815, 0.0, 0.0, 0.375, 0.4821, 0.625, 0.4821, 0.625, 0.5, 0.375, 0.5, 0.375, 0.88, 0.625, 0.88, 0.625, 1.0, 0.375, 1.0, 0.3571, 0.5, 0.375, 0.5, 0.375, 0.75, 0.3571, 0.75, 0.125, 0.5, 0.245, 0.5, 0.245, 0.75, 0.125, 0.75, 0.375, 0.815, 0.625, 0.815, 0.625, 0.88, 0.375, 0.88, 0.375, 0.25, 0.625, 0.25, 0.625, 0.37, 0.375, 0.37, 0.375, 0.7731, 0.625, 0.7731, 0.625, 0.815, 0.375, 0.815, 0.245, 0.5, 0.31, 0.5, 0.31, 0.75, 0.245, 0.75, 0.375, 0.37, 0.625, 0.37, 0.625, 0.435, 0.375, 0.435, 0.375, 0.7679, 0.625, 0.7679, 0.625, 0.7731, 0.375, 0.7731, 0.31, 0.5, 0.3519, 0.5, 0.3519, 0.75, 0.31, 0.75, 0.375, 0.435, 0.625, 0.435, 0.625, 0.4769, 0.375, 0.4769, 0.375, 0.75, 0.625, 0.75, 0.625, 0.7679, 0.375, 0.7679, 0.3519, 0.5, 0.3571, 0.5, 0.3571, 0.75, 0.3519, 0.75, 0.375, 0.4769, 0.625, 0.4769, 0.625, 0.4821, 0.375, 0.4821, 0.625, 0.25, 0.625, 0.25, 0.0, 0.0, 0.625, 0.37, 0.625, 0.4821, 0.375, 0.4821, 0.375, 0.5, 0.625, 0.5, 0.375, 1.0, 0.625, 1.0, 0.625, 0.88, 0.625, 0.88, 0.375, 0.88, 0.375, 0.5, 0.3571, 0.5, 0.3571, 0.75, 0.375, 0.75, 0.625, 0.435, 0.625, 0.435, 0.6481, 0.5273, 0.625, 0.4769, 0.625, 1.0, 0.625, 1.0, 0.625, 0.88, 0.625, 0.88, 0.125, 0.5, 0.125, 0.75, 0.245, 0.75, 0.245, 0.5, 0.625, 0.88, 0.625, 0.815, 0.375, 0.815, 0.375, 0.88, 0.625, 0.25, 0.375, 0.25, 0.375, 0.37, 0.625, 0.37, 0.625, 0.37, 0.625, 0.7731, 0.375, 0.7731, 0.375, 0.815, 0.625, 0.815, 0.625, 0.7731, 0.245, 0.5, 0.245, 0.75, 0.31, 0.75, 0.31, 0.5, 0.625, 0.435, 0.625, 0.37, 0.375, 0.37, 0.375, 0.435, 0.375, 0.7731, 0.625, 0.7731, 0.625, 0.7679, 0.625, 0.7679, 0.375, 0.7679, 0.31, 0.5, 0.31, 0.75, 0.3519, 0.75, 0.3519, 0.5, 0.625, 0.4769, 0.625, 0.435, 0.375, 0.435, 0.375, 0.4769, 0.625, 0.4769, 0.375, 0.75, 0.375, 0.7679, 0.625, 0.7679, 0.625, 0.75, 0.3519, 0.5, 0.3519, 0.75, 0.3571, 0.75, 0.3571, 0.5, 0.625, 0.4769, 0.375, 0.4769, 0.375, 0.4821, 0.625, 0.4821, 0.625, 0.4821, 0.625, 0.75, 0.375, 0.75, 0.375, 0.5, 0.625, 0.5, 0.625, 0.5273, 0.394, 0.5273, 0.394, 0.7227, 0.625, 0.7227, 0.625, 0.435, 0.625, 0.435, 0.625, 0.37, 0.0, 0.0, 0.625, 1.0, 0.375, 1.0, 0.375, 1.0, 0.625, 1.0, 0.6481, 0.75, 0.6481, 0.7227, 0.625, 0.815, 0.625, 0.815, 0.6429, 0.5273, 0.6429, 0.5, 0.6481, 0.5, 0.6481, 0.5273, 0.6481, 0.5273, 0.6481, 0.75, 0.6429, 0.75, 0.6429, 0.7227, 0.6481, 0.7227, 0.6481, 0.7227, 0.6429, 0.5273, 0.625, 0.5273, 0.625, 0.5, 0.6429, 0.5, 0.6429, 0.5273, 0.6429, 0.7227, 0.6429, 0.7227, 0.6429, 0.75, 0.625, 0.75, 0.625, 0.7227, 0.375, 1.0, 0.125, 0.5, 0.125, 0.5, 0.375, 1.0, 0.625, 0.25, 0.375, 0.25, 0.125, 0.5, 0.625, 0.25])
me_cube_004.use_remesh_fix_poles = True
me_cube_004.use_remesh_preserve_attributes = False
me_cube_004.use_mirror_vertex_groups = False
me_cube_004.update()

# ---- objects
ob_body = bpy.data.objects.new('body', me_cube)
ob_light = bpy.data.objects.new('Light', light_light)
ob_camera = bpy.data.objects.new('Camera', cam_camera)
ob_empty = bpy.data.objects.new('Empty', None)
ob_cover_top = bpy.data.objects.new('cover_top', me_cube_002)
ob_cover_bottom = bpy.data.objects.new('cover_bottom', me_cube_004)

# ---- transforms, parenting, visibility, modifiers, constraints
ob_body.location = (0.001816, 0.0, 0.09607)
ob_body.lock_rotations_4d = False
ob_body.empty_display_type = 'ARROWS'
ob_body.lineart.crease_threshold = 0.0
ob_light.location = (4.076, 1.005, 5.904)
ob_light.rotation_euler = (0.6503, 0.05522, 1.866)
ob_light.lock_rotations_4d = False
ob_light.empty_display_type = 'ARROWS'
ob_light.color = (0.0, 0.0, 0.0, 0.0)
ob_light.lineart.crease_threshold = 0.0
ob_camera.location = (-1.208, -1.658, 0.6456)
ob_camera.rotation_euler = (1.221, 2.219e-07, -0.5883)
ob_camera.scale = (1.0, 1.0, 1.0)
ob_camera.lock_rotations_4d = False
ob_camera.empty_display_type = 'ARROWS'
ob_camera.color = (0.0, 0.0, 0.0, 0.0)
ob_camera.display_type = 'WIRE'
ob_camera.lineart.crease_threshold = 0.0
ob_empty.location = (0.0, 0.0, 0.0)
ob_empty.rotation_euler = (1.571, 0.0, 0.0)
ob_empty.scale = (0.2, 0.2, 0.2)
ob_empty.empty_display_type = 'IMAGE'
ob_empty.empty_display_size = 5.0
ob_empty.use_empty_image_alpha = True
ob_empty.color = (1.0, 1.0, 1.0, 0.4)
ob_empty.lineart.crease_threshold = 0.0
ob_cover_top.location = (-0.2194, 0.0, 0.1751)
ob_cover_top.lineart.crease_threshold = 0.0
ob_cover_bottom.location = (-0.2031, 0.0, 0.04579)
ob_cover_bottom.scale = (20.95, 1.127, 1.0)
ob_cover_bottom.lineart.crease_threshold = 0.0

# ---- collection membership
col_collection.objects.link(ob_body)
col_collection.objects.link(ob_light)
col_collection.objects.link(ob_camera)
col_collection.objects.link(ob_empty)
col_collection.objects.link(ob_cover_top)
col_collection.objects.link(ob_cover_bottom)

# ---- scene / render settings (as saved in the file)
scene.camera = ob_camera
scene.frame_start = 1; scene.frame_end = 250; scene.frame_set(1)
scene.render.engine = 'BLENDER_EEVEE_NEXT'
scene.cycles.use_denoising = False
scene.cycles.samples = 128
scene.cycles.sampling_pattern = 'TABULATED_SOBOL'
scene.cycles.use_adaptive_sampling = False
scene.cycles.use_light_tree = False
scene.view_settings.view_transform = 'Filmic'
bpy.context.view_layer.update()
